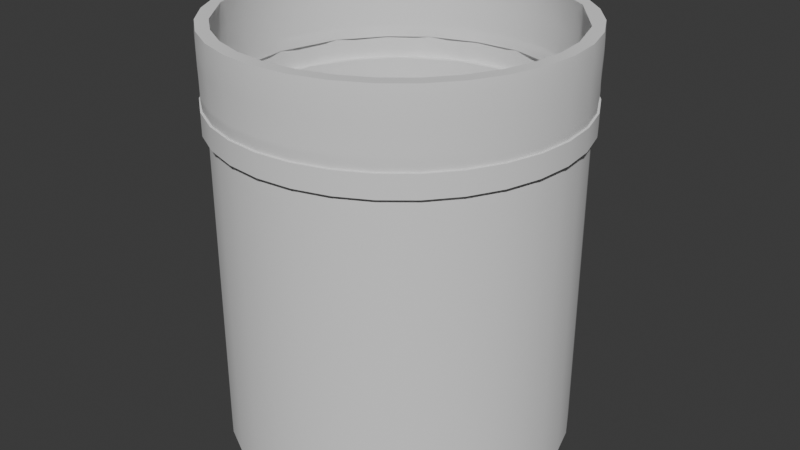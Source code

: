 # Source: HDBucket.blend  (saved by Blender 4.0.36; exported with 4.5.12 LTS)
import bpy
from mathutils import Matrix  # noqa: F401  (used for matrix-valued properties, if any)

bpy.ops.wm.read_factory_settings(use_empty=True)
scene = bpy.context.scene
scene.name = 'Scene'

# ---- collections
col_collection = bpy.data.collections.new('Collection'); scene.collection.children.link(col_collection)

# ---- node groups
ng_auto_smooth = bpy.data.node_groups.new('Auto Smooth', 'GeometryNodeTree')
_s = ng_auto_smooth.interface.new_socket(name='Geometry', in_out='OUTPUT', socket_type='NodeSocketGeometry')
_s = ng_auto_smooth.interface.new_socket(name='Geometry', in_out='INPUT', socket_type='NodeSocketGeometry')
_s = ng_auto_smooth.interface.new_socket(name='Angle', in_out='INPUT', socket_type='NodeSocketFloat')
_s.subtype = 'ANGLE'
_s.min_value = 0.0
_s.max_value = 3.142
ng_auto_smooth.is_modifier = True
_N = ng_auto_smooth.nodes; _L = ng_auto_smooth.links
n0 = _N.new('NodeGroupOutput'); n0.name = 'Group Output'; n0.location = (480, -100)
n1 = _N.new('NodeGroupInput'); n1.name = 'Group Input'; n1.location = (-420, -300)
n2 = _N.new('NodeGroupInput'); n2.name = 'Group Input.001'; n2.location = (-60, -100)
n3 = _N.new('GeometryNodeSetShadeSmooth'); n3.name = 'Set Shade Smooth'; n3.location = (120, -100)
n3.domain = 'EDGE'
n4 = _N.new('GeometryNodeSetShadeSmooth'); n4.name = 'Set Shade Smooth.001'; n4.location = (300, -100)
n5 = _N.new('GeometryNodeInputMeshEdgeAngle'); n5.name = 'Edge Angle'; n5.location = (-420, -220)
n6 = _N.new('GeometryNodeInputEdgeSmooth'); n6.name = 'Is Edge Smooth'; n6.location = (-60, -160)
n7 = _N.new('GeometryNodeInputShadeSmooth'); n7.name = 'Is Face Smooth'; n7.location = (-240, -340)
n8 = _N.new('FunctionNodeBooleanMath'); n8.name = 'Boolean Math'; n8.location = (-60, -220)
n9 = _N.new('FunctionNodeCompare'); n9.name = 'Compare'; n9.location = (-240, -180)
n9.operation = 'LESS_EQUAL'
_L.new(n5.outputs[0], n9.inputs[0])
_L.new(n4.outputs[0], n0.inputs[0])
_L.new(n1.outputs[1], n9.inputs[1])
_L.new(n9.outputs[0], n8.inputs[0])
_L.new(n7.outputs[0], n8.inputs[1])
_L.new(n2.outputs[0], n3.inputs[0])
_L.new(n6.outputs[0], n3.inputs[1])
_L.new(n3.outputs[0], n4.inputs[0])
_L.new(n8.outputs[0], n3.inputs[2])
n0.is_active_output = True

# ---- world
world_world = bpy.data.worlds.new('World'); scene.world = world_world
world_world.use_nodes = True; world_world.node_tree.nodes.clear()
_N = world_world.node_tree.nodes; _L = world_world.node_tree.links
n0 = _N.new('ShaderNodeOutputWorld'); n0.name = 'World Output'; n0.location = (300, 300)
n1 = _N.new('ShaderNodeBackground'); n1.name = 'Background'; n1.location = (10, 300)
n1.inputs[0].default_value = (0.05088, 0.05088, 0.05088, 1.0)
_L.new(n1.outputs[0], n0.inputs[0])
n0.is_active_output = True
world_world.color = (0.05088, 0.05088, 0.05088)
world_world.use_sun_shadow = False
world_world.sun_shadow_jitter_overblur = 0.0

# ---- meshes
me_cylinder_002 = bpy.data.meshes.new('Cylinder.002')
me_cylinder_002.from_pydata([(0.0, 1.0, -0.8298), (0.0, 0.9292, -0.7602), (0.0, 1.0, 1.009), (0.1951, 0.9808, -0.8298), (0.2865, 0.8881, -0.7602), (0.1951, 0.9808, 1.009), (0.3827, 0.9239, -0.8298), (0.3827, 0.9239, 1.009), (0.5556, 0.8315, -0.8298), (0.5162, 0.7726, -0.7602), (0.5556, 0.8315, 1.009), (0.7071, 0.7071, -0.8298), (0.7203, 0.5911, -0.7602), (0.7071, 0.7071, 1.009), (0.8315, 0.5556, -0.8298), (0.8315, 0.5556, 1.009), (0.9239, 0.3827, -0.8298), (0.8881, 0.2865, -0.7602), (0.9239, 0.3827, 1.009), (0.9808, 0.1951, -0.8298), (0.9808, 0.1951, 1.009), (1.0, 0.0, -0.8298), (0.9292, 0.0, -0.7602), (1.0, 0.0, 1.009), (0.9808, -0.1951, -0.8298), (0.8976, -0.2552, -0.7602), (0.9808, -0.1951, 1.009), (0.9239, -0.3827, -0.8298), (0.9239, -0.3827, 1.009), (0.8315, -0.5556, -0.8298), (0.7726, -0.5162, -0.7602), (0.8315, -0.5556, 1.009), (0.7071, -0.7071, -0.8298), (0.6046, -0.7109, -0.7602), (0.7071, -0.7071, 1.009), (0.5556, -0.8315, -0.8298), (0.5556, -0.8315, 1.009), (0.3827, -0.9239, -0.8298), (0.2865, -0.8881, -0.7602), (0.3827, -0.9239, 1.009), (0.1951, -0.9808, -0.8298), (0.1951, -0.9808, 1.009), (0.0, -1.0, -0.8298), (0.0, -0.9292, -0.7602), (0.0, -1.0, 1.009), (-0.1951, -0.9808, -0.8298), (-0.2552, -0.8976, -0.7602), (-0.1951, -0.9808, 1.009), (-0.3827, -0.9239, -0.8298), (-0.3827, -0.9239, 1.009), (-0.5556, -0.8315, -0.8298), (-0.5162, -0.7726, -0.7602), (-0.5556, -0.8315, 1.009), (-0.7071, -0.7071, -0.8298), (-0.657, -0.657, -0.7602), (-0.7071, -0.7071, 1.009), (-0.8315, -0.5556, -0.8298), (-0.7726, -0.5162, -0.7602), (-0.8315, -0.5556, 1.009), (-0.9239, -0.3827, -0.8298), (-0.8976, -0.2552, -0.7602), (-0.9239, -0.3827, 1.009), (-0.9808, -0.1951, -0.8298), (-0.9808, -0.1951, 1.009), (-1.0, 0.0, -0.8298), (-0.9292, 0.0, -0.7602), (-1.0, 0.0, 1.009), (-0.9808, 0.1951, -0.8298), (-0.8881, 0.2865, -0.7602), (-0.9808, 0.1951, 1.009), (-0.9239, 0.3827, -0.8298), (-0.9239, 0.3827, 1.009), (-0.8315, 0.5556, -0.8298), (-0.7109, 0.6046, -0.7602), (-0.8315, 0.5556, 1.009), (-0.7071, 0.7071, -0.8298), (-0.7071, 0.7071, 1.009), (-0.5556, 0.8315, -0.8298), (-0.5162, 0.7726, -0.7602), (-0.5556, 0.8315, 1.009), (-0.3827, 0.9239, -0.8298), (-0.2552, 0.8976, -0.7602), (-0.3827, 0.9239, 1.009), (-0.1951, 0.9808, -0.8298), (-0.1951, 0.9808, 1.009), (0.0, 0.9292, 1.009), (-0.6046, 0.7109, 1.009), (-0.9292, 0.0, 1.009), (-0.7203, -0.5911, 1.009), (0.0, -0.9292, 1.009), (0.5793, -0.7316, 1.009), (0.9292, 0.0, 1.009), (0.657, 0.657, 1.009), (-0.7726, 0.5162, 1.009), (-0.2865, 0.8881, 1.009), (0.2552, 0.8976, 1.009), (-0.8976, 0.2552, 1.009), (-0.8881, -0.2865, 1.009), (-0.5162, -0.7726, 1.009), (-0.2865, -0.8881, 1.009), (0.2552, -0.8976, 1.009), (0.7726, -0.5162, 1.009), (0.5162, 0.7726, 1.009), (0.7726, 0.5162, 1.009), (0.8881, -0.2865, 1.009), (0.8976, 0.2552, 1.009), (1.513e-08, 1.032, 1.009), (0.2013, 1.012, 1.009), (0.3948, 0.9532, 1.009), (0.5732, 0.8578, 1.009), (0.7295, 0.7295, 1.009), (0.8578, 0.5732, 1.009), (0.9532, 0.3948, 1.009), (1.012, 0.2013, 1.009), (1.032, 9.78e-11, 1.009), (1.012, -0.2013, 1.009), (0.9532, -0.3948, 1.009), (0.8578, -0.5732, 1.009), (0.7295, -0.7295, 1.009), (0.5732, -0.8578, 1.009), (0.3948, -0.9532, 1.009), (0.2013, -1.012, 1.009), (1.513e-08, -1.032, 1.009), (-0.2013, -1.012, 1.009), (-0.3948, -0.9532, 1.009), (-0.5732, -0.8578, 1.009), (-0.7295, -0.7295, 1.009), (-0.8578, -0.5732, 1.009), (-0.9532, -0.3948, 1.009), (-1.012, -0.2013, 1.009), (-1.032, 9.78e-11, 1.009), (-1.012, 0.2013, 1.009), (-0.9532, 0.3948, 1.009), (-0.8578, 0.5732, 1.009), (-0.7295, 0.7295, 1.009), (-0.5732, 0.8578, 1.009), (-0.2013, 1.012, 1.009), (1.513e-08, 0.9587, 1.009), (1.513e-08, -0.9587, 1.009), (-0.187, 0.9402, 1.009), (-0.3669, 0.8857, 1.009), (0.187, 0.9402, 1.009), (-0.9587, 9.78e-11, 1.009), (-0.9402, 0.187, 1.009), (-0.9402, -0.187, 1.009), (-0.8857, -0.3669, 1.009), (-0.187, -0.9402, 1.009), (0.187, -0.9402, 1.009), (0.5326, -0.7971, 1.009), (0.3669, -0.8857, 1.009), (0.9587, 9.78e-11, 1.009), (0.9402, -0.187, 1.009), (0.9402, 0.187, 1.009), (0.7971, 0.5326, 1.009), (0.8857, 0.3669, 1.009), (-0.7971, 0.5326, 1.009), (-0.8857, 0.3669, 1.009), (-0.3669, -0.8857, 1.009), (0.3669, 0.8857, 1.009), (-0.3948, 0.9532, 1.009), (0.7971, -0.5326, 1.009), (0.8857, -0.3669, 1.009), (-0.6779, 0.6779, 1.009), (-0.5326, 0.7971, 1.009), (-0.6779, -0.6779, 1.009), (-0.7971, -0.5326, 1.009), (-0.5326, -0.7971, 1.009), (0.6779, -0.6779, 1.009), (0.6779, 0.6779, 1.009), (0.5326, 0.7971, 1.009), (1.513e-08, 1.032, 1.137), (0.2013, 1.012, 1.137), (0.3948, 0.9532, 1.137), (0.5732, 0.8578, 1.137), (0.7295, 0.7295, 1.137), (0.8578, 0.5732, 1.137), (0.9532, 0.3948, 1.137), (1.012, 0.2013, 1.137), (1.032, 9.78e-11, 1.137), (1.012, -0.2013, 1.137), (0.9532, -0.3948, 1.137), (0.8578, -0.5732, 1.137), (0.7295, -0.7295, 1.137), (0.5732, -0.8578, 1.137), (0.3948, -0.9532, 1.137), (0.2013, -1.012, 1.137), (1.513e-08, -1.032, 1.137), (-0.2013, -1.012, 1.137), (-0.3948, -0.9532, 1.137), (-0.5732, -0.8578, 1.137), (-0.7295, -0.7295, 1.137), (-0.8578, -0.5732, 1.137), (-0.9532, -0.3948, 1.137), (-1.012, -0.2013, 1.137), (-1.032, 9.78e-11, 1.137), (-1.012, 0.2013, 1.137), (-0.9532, 0.3948, 1.137), (-0.8578, 0.5732, 1.137), (-0.7295, 0.7295, 1.137), (-0.5732, 0.8578, 1.137), (-0.2013, 1.012, 1.137), (1.513e-08, 0.9587, 1.137), (1.513e-08, -0.9587, 1.137), (-0.187, 0.9402, 1.137), (-0.3669, 0.8857, 1.137), (0.187, 0.9402, 1.137), (-0.9587, 9.78e-11, 1.137), (-0.9402, 0.187, 1.137), (-0.9402, -0.187, 1.137), (-0.8857, -0.3669, 1.137), (-0.187, -0.9402, 1.137), (0.187, -0.9402, 1.137), (0.5326, -0.7971, 1.137), (0.3669, -0.8857, 1.137), (0.9587, 9.78e-11, 1.137), (0.9402, -0.187, 1.137), (0.9402, 0.187, 1.137), (0.7971, 0.5326, 1.137), (0.8857, 0.3669, 1.137), (-0.7971, 0.5326, 1.137), (-0.8857, 0.3669, 1.137), (-0.3669, -0.8857, 1.137), (0.3669, 0.8857, 1.137), (-0.3948, 0.9532, 1.137), (0.7971, -0.5326, 1.137), (0.8857, -0.3669, 1.137), (-0.6779, 0.6779, 1.137), (-0.5326, 0.7971, 1.137), (-0.6779, -0.6779, 1.137), (-0.7971, -0.5326, 1.137), (-0.5326, -0.7971, 1.137), (0.6779, -0.6779, 1.137), (0.6779, 0.6779, 1.137), (0.5326, 0.7971, 1.137), (1.513e-08, 1.032, 1.137), (0.2013, 1.012, 1.137), (0.3948, 0.9532, 1.137), (0.5732, 0.8578, 1.137), (0.7295, 0.7295, 1.137), (0.8578, 0.5732, 1.137), (0.9532, 0.3948, 1.137), (1.012, 0.2013, 1.137), (1.032, 9.78e-11, 1.137), (1.012, -0.2013, 1.137), (0.9532, -0.3948, 1.137), (0.8578, -0.5732, 1.137), (0.7295, -0.7295, 1.137), (0.5732, -0.8578, 1.137), (0.3948, -0.9532, 1.137), (0.2013, -1.012, 1.137), (1.513e-08, -1.032, 1.137), (-0.2013, -1.012, 1.137), (-0.3948, -0.9532, 1.137), (-0.5732, -0.8578, 1.137), (-0.7295, -0.7295, 1.137), (-0.8578, -0.5732, 1.137), (-0.9532, -0.3948, 1.137), (-1.012, -0.2013, 1.137), (-1.032, 9.78e-11, 1.137), (-1.012, 0.2013, 1.137), (-0.9532, 0.3948, 1.137), (-0.8578, 0.5732, 1.137), (-0.7295, 0.7295, 1.137), (-0.5732, 0.8578, 1.137), (-0.2013, 1.012, 1.137), (1.513e-08, 0.9587, 1.137), (1.513e-08, -0.9587, 1.137), (-0.187, 0.9402, 1.137), (-0.3669, 0.8857, 1.137), (0.187, 0.9402, 1.137), (-0.9587, 9.78e-11, 1.137), (-0.9402, 0.187, 1.137), (-0.9402, -0.187, 1.137), (-0.8857, -0.3669, 1.137), (-0.187, -0.9402, 1.137), (0.187, -0.9402, 1.137), (0.5326, -0.7971, 1.137), (0.3669, -0.8857, 1.137), (0.9587, 9.78e-11, 1.137), (0.9402, -0.187, 1.137), (0.9402, 0.187, 1.137), (0.7971, 0.5326, 1.137), (0.8857, 0.3669, 1.137), (-0.7971, 0.5326, 1.137), (-0.8857, 0.3669, 1.137), (-0.3669, -0.8857, 1.137), (0.3669, 0.8857, 1.137), (-0.3948, 0.9532, 1.137), (0.7971, -0.5326, 1.137), (0.8857, -0.3669, 1.137), (-0.6779, 0.6779, 1.137), (-0.5326, 0.7971, 1.137), (-0.6779, -0.6779, 1.137), (-0.7971, -0.5326, 1.137), (-0.5326, -0.7971, 1.137), (0.6779, -0.6779, 1.137), (0.6779, 0.6779, 1.137), (0.5326, 0.7971, 1.137), (9.649e-09, 1.02, 1.137), (0.199, 1.001, 1.137), (0.3904, 0.9426, 1.137), (0.5668, 0.8483, 1.137), (0.7214, 0.7214, 1.137), (0.8483, 0.5668, 1.137), (0.9426, 0.3904, 1.137), (1.001, 0.199, 1.137), (1.02, 1.911e-10, 1.137), (1.001, -0.199, 1.137), (0.9426, -0.3904, 1.137), (0.8483, -0.5668, 1.137), (0.7214, -0.7214, 1.137), (0.5668, -0.8483, 1.137), (0.3904, -0.9426, 1.137), (0.199, -1.001, 1.137), (9.649e-09, -1.02, 1.137), (-0.199, -1.001, 1.137), (-0.3904, -0.9426, 1.137), (-0.5668, -0.8483, 1.137), (-0.7214, -0.7214, 1.137), (-0.8483, -0.5668, 1.137), (-0.9426, -0.3904, 1.137), (-1.001, -0.199, 1.137), (-1.02, 1.911e-10, 1.137), (-1.001, 0.199, 1.137), (-0.9426, 0.3904, 1.137), (-0.8483, 0.5668, 1.137), (-0.7214, 0.7214, 1.137), (-0.5668, 0.8483, 1.137), (-0.199, 1.001, 1.137), (0.07669, 0.949, 1.137), (-0.07669, -0.949, 1.137), (-0.1849, 0.9298, 1.137), (-0.949, 0.07669, 1.137), (-0.9298, -0.1849, 1.137), (0.2923, -0.9061, 1.137), (0.949, -0.07669, 1.137), (0.9061, 0.2923, 1.137), (-0.8474, 0.434, 1.137), (-0.3904, 0.9426, 1.137), (0.8474, -0.434, 1.137), (-0.6703, 0.6703, 1.137), (-0.4635, 0.8317, 1.137), (-0.6703, -0.6703, 1.137), (-0.8317, -0.4635, 1.137), (-0.434, -0.8474, 1.137), (0.6168, -0.7253, 1.137), (0.7253, 0.6168, 1.137), (0.434, 0.8474, 1.137), (0.2144, 1.002, 1.192), (0.5815, 0.8437, 1.192), (0.7349, 0.7141, 1.192), (0.9522, 0.3785, 1.192), (1.025, -0.01475, 1.192), (0.941, -0.4057, 1.192), (0.7141, -0.7349, 1.192), (0.3785, -0.9522, 1.192), (-0.01475, -1.025, 1.192), (-0.4057, -0.941, 1.192), (-0.7349, -0.7141, 1.192), (-0.9522, -0.3785, 1.192), (-1.025, 0.01475, 1.192), (-0.941, 0.4057, 1.192), (-0.7141, 0.7349, 1.192), (-0.01371, 0.952, 1.192), (-0.8743, -0.377, 1.192), (0.1992, -0.9311, 1.192), (0.5403, -0.784, 1.192), (0.952, 0.01371, 1.192), (0.8743, 0.377, 1.192), (-0.7992, 0.5175, 1.192), (-0.3517, -0.8848, 1.192), (0.3517, 0.8848, 1.192), (-0.3785, 0.9522, 1.192), (0.8848, -0.3517, 1.192), (-0.6829, 0.6635, 1.192), (-0.5403, 0.784, 1.192), (-0.784, -0.5403, 1.192), (0.6635, 0.6829, 1.192), (0.01475, 1.025, 1.192), (0.4057, 0.941, 1.192), (0.8601, 0.557, 1.192), (1.008, 0.1854, 1.192), (1.002, -0.2144, 1.192), (0.8437, -0.5815, 1.192), (0.557, -0.8601, 1.192), (0.1854, -1.008, 1.192), (-0.2144, -1.002, 1.192), (-0.5815, -0.8437, 1.192), (-0.8601, -0.557, 1.192), (-1.008, -0.1854, 1.192), (-1.002, 0.2144, 1.192), (-0.8437, 0.5815, 1.192), (-0.557, 0.8601, 1.192), (-0.1854, 1.008, 1.192), (0.01371, -0.952, 1.192), (-0.1992, 0.9311, 1.192), (-0.377, 0.8743, 1.192), (0.1723, 0.9364, 1.192), (-0.952, -0.01371, 1.192), (-0.9364, 0.1723, 1.192), (-0.9311, -0.1992, 1.192), (-0.1723, -0.9364, 1.192), (0.377, -0.8743, 1.192), (0.9364, -0.1723, 1.192), (0.9311, 0.1992, 1.192), (0.784, 0.5403, 1.192), (-0.8848, 0.3517, 1.192), (0.7992, -0.5175, 1.192), (-0.6635, -0.6829, 1.192), (-0.5175, -0.7992, 1.192), (0.6829, -0.6635, 1.192), (0.5175, 0.7992, 1.192), (0.1868, 1.008, 1.215), (0.5583, 0.8597, 1.215), (0.8448, 0.5806, 1.215), (1.003, 0.2131, 1.215), (1.008, -0.1868, 1.215), (0.8597, -0.5583, 1.215), (0.5806, -0.8448, 1.215), (0.2131, -1.003, 1.215), (0.01342, -1.025, 1.215), (-0.3798, -0.9521, 1.215), (-0.7153, -0.7343, 1.215), (-0.9418, -0.4046, 1.215), (-1.025, -0.01342, 1.215), (-0.9521, 0.3798, 1.215), (-0.7343, 0.7153, 1.215), (-0.2131, 1.003, 1.215), (0.01247, 0.9524, 1.215), (0.198, 0.9317, 1.215), (-0.198, -0.9317, 1.215), (0.3529, -0.8847, 1.215), (0.9365, 0.1736, 1.215), (0.7988, 0.5188, 1.215), (-0.8751, 0.376, 1.215), (0.785, -0.5395, 1.215), (0.8751, -0.376, 1.215), (-0.6646, 0.6823, 1.215), (-0.5188, 0.7988, 1.215), (-0.7988, -0.5188, 1.215), (-0.5395, -0.785, 1.215), (0.6823, 0.6646, 1.215), (-0.01342, 1.025, 1.215), (0.3798, 0.9521, 1.215), (0.7153, 0.7343, 1.215), (0.9418, 0.4046, 1.215), (1.025, 0.01342, 1.215), (0.9521, -0.3798, 1.215), (0.7343, -0.7153, 1.215), (0.4046, -0.9418, 1.215), (-0.1868, -1.008, 1.215), (-0.5583, -0.8597, 1.215), (-0.8448, -0.5806, 1.215), (-1.003, -0.2131, 1.215), (-1.008, 0.1868, 1.215), (-0.8597, 0.5583, 1.215), (-0.5806, 0.8448, 1.215), (-0.01247, -0.9524, 1.215), (-0.1736, 0.9365, 1.215), (-0.3529, 0.8847, 1.215), (-0.9524, 0.01247, 1.215), (-0.9317, 0.198, 1.215), (-0.9365, -0.1736, 1.215), (-0.8847, -0.3529, 1.215), (0.1736, -0.9365, 1.215), (0.5188, -0.7988, 1.215), (0.9524, -0.01247, 1.215), (0.9317, -0.198, 1.215), (0.8847, 0.3529, 1.215), (-0.785, 0.5395, 1.215), (-0.376, -0.8751, 1.215), (0.376, 0.8751, 1.215), (-0.4046, 0.9418, 1.215), (-0.6823, -0.6646, 1.215), (0.6646, -0.6823, 1.215), (0.5395, 0.785, 1.215), (0.4083, 0.9414, 1.372), (0.7375, 0.7136, 1.372), (0.9544, 0.377, 1.372), (1.026, -0.0169, 1.372), (0.9414, -0.4083, 1.372), (0.8437, -0.5841, 1.372), (0.556, -0.8625, 1.372), (0.1836, -1.01, 1.372), (-0.2167, -1.003, 1.372), (-0.5841, -0.8437, 1.372), (-0.8625, -0.556, 1.372), (-1.01, -0.1836, 1.372), (-1.003, 0.2167, 1.372), (-0.8437, 0.5841, 1.372), (-0.7136, 0.7375, 1.372), (-0.1836, 1.01, 1.372), (-0.0157, 0.9534, 1.372), (0.1706, 0.9381, 1.372), (-0.9381, 0.1706, 1.372), (-0.1706, -0.9381, 1.372), (0.3793, -0.8748, 1.372), (0.9381, -0.1706, 1.372), (0.932, 0.2014, 1.372), (-0.3503, -0.8868, 1.372), (0.3503, 0.8868, 1.372), (0.8868, -0.3503, 1.372), (-0.6852, 0.663, 1.372), (-0.5427, 0.784, 1.372), (-0.784, -0.5427, 1.372), (0.663, 0.6852, 1.372), (0.0169, 1.026, 1.372), (0.2167, 1.003, 1.372), (0.5841, 0.8437, 1.372), (0.8625, 0.556, 1.372), (1.01, 0.1836, 1.372), (1.003, -0.2167, 1.372), (0.7136, -0.7375, 1.372), (0.377, -0.9544, 1.372), (-0.0169, -1.026, 1.372), (-0.4083, -0.9414, 1.372), (-0.7375, -0.7136, 1.372), (-0.9544, -0.377, 1.372), (-1.026, 0.0169, 1.372), (-0.9414, 0.4083, 1.372), (-0.556, 0.8625, 1.372), (0.0157, -0.9534, 1.372), (-0.2014, 0.932, 1.372), (-0.3793, 0.8748, 1.372), (-0.9534, -0.0157, 1.372), (-0.932, -0.2014, 1.372), (-0.8748, -0.3793, 1.372), (0.2014, -0.932, 1.372), (0.5427, -0.784, 1.372), (0.9534, 0.0157, 1.372), (0.784, 0.5427, 1.372), (0.8748, 0.3793, 1.372), (-0.8014, 0.5166, 1.372), (-0.8868, 0.3503, 1.372), (-0.377, 0.9544, 1.372), (0.8014, -0.5166, 1.372), (-0.663, -0.6852, 1.372), (-0.5166, -0.8014, 1.372), (0.6852, -0.663, 1.372), (0.5166, 0.8014, 1.372), (0.1879, 1.01, 1.493), (0.5601, 0.8612, 1.493), (0.8471, 0.5813, 1.493), (0.9442, 0.4049, 1.493), (1.027, 0.01271, 1.493), (0.9539, -0.3814, 1.493), (0.7354, -0.7174, 1.493), (0.4049, -0.9442, 1.493), (0.01271, -1.027, 1.493), (-0.3814, -0.9539, 1.493), (-0.7174, -0.7354, 1.493), (-0.9442, -0.4049, 1.493), (-1.027, -0.01271, 1.493), (-0.9539, 0.3814, 1.493), (-0.7354, 0.7174, 1.493), (0.01181, 0.9545, 1.493), (-0.8864, -0.3544, 1.493), (0.1746, -0.9385, 1.493), (0.5205, -0.8002, 1.493), (0.9385, 0.1746, 1.493), (0.8864, 0.3544, 1.493), (-0.7871, 0.5401, 1.493), (-0.3762, -0.8773, 1.493), (0.3762, 0.8773, 1.493), (-0.4049, 0.9442, 1.493), (0.8773, -0.3762, 1.493), (-0.6666, 0.6833, 1.493), (-0.5205, 0.8002, 1.493), (-0.6833, -0.6666, 1.493), (0.6833, 0.6666, 1.493), (-0.01271, 1.027, 1.493), (0.3814, 0.9539, 1.493), (0.7174, 0.7354, 1.493), (1.005, 0.2129, 1.493), (1.01, -0.1879, 1.493), (0.8612, -0.5601, 1.493), (0.5813, -0.8471, 1.493), (0.2129, -1.005, 1.493), (-0.1879, -1.01, 1.493), (-0.5601, -0.8612, 1.493), (-0.8471, -0.5813, 1.493), (-1.005, -0.2129, 1.493), (-1.01, 0.1879, 1.493), (-0.8612, 0.5601, 1.493), (-0.5813, 0.8471, 1.493), (-0.2129, 1.005, 1.493), (-0.01181, -0.9545, 1.493), (-0.1746, 0.9385, 1.493), (-0.3544, 0.8864, 1.493), (0.1978, 0.9339, 1.493), (-0.9545, 0.01181, 1.493), (-0.9339, 0.1978, 1.493), (-0.9385, -0.1746, 1.493), (-0.1978, -0.9339, 1.493), (0.3544, -0.8864, 1.493), (0.9545, -0.01181, 1.493), (0.9339, -0.1978, 1.493), (0.8002, 0.5205, 1.493), (-0.8773, 0.3762, 1.493), (0.7871, -0.5401, 1.493), (-0.8002, -0.5205, 1.493), (-0.5401, -0.7871, 1.493), (0.6666, -0.6833, 1.493), (0.5401, 0.7871, 1.493), (6.208e-09, 1.024, 1.551), (0.1997, 1.004, 1.551), (0.3917, 0.9456, 1.551), (0.5686, 0.851, 1.551), (0.7237, 0.7237, 1.551), (0.851, 0.5686, 1.551), (0.9456, 0.3917, 1.551), (1.004, 0.1997, 1.551), (1.024, 5.528e-11, 1.551), (1.004, -0.1997, 1.551), (0.9456, -0.3917, 1.551), (0.851, -0.5686, 1.551), (0.7237, -0.7237, 1.551), (0.5686, -0.851, 1.551), (0.3917, -0.9456, 1.551), (0.1997, -1.004, 1.551), (6.208e-09, -1.024, 1.551), (-0.1997, -1.004, 1.551), (-0.3917, -0.9456, 1.551), (-0.5686, -0.851, 1.551), (-0.7237, -0.7237, 1.551), (-0.851, -0.5686, 1.551), (-0.9456, -0.3917, 1.551), (-1.004, -0.1997, 1.551), (-1.024, 5.528e-11, 1.551), (-1.004, 0.1997, 1.551), (-0.9456, 0.3917, 1.551), (-0.851, 0.5686, 1.551), (-0.7237, 0.7237, 1.551), (-0.5686, 0.851, 1.551), (-0.1997, 1.004, 1.551), (0.1103, 0.9487, 1.551), (6.208e-09, -0.951, 1.551), (-0.1855, 0.9327, 1.551), (-0.3639, 0.8786, 1.551), (-0.951, 5.528e-11, 1.551), (-0.9327, 0.1855, 1.551), (-0.9327, -0.1855, 1.551), (-0.1855, -0.9327, 1.551), (0.1855, -0.9327, 1.551), (0.5284, -0.7907, 1.551), (0.3639, -0.8786, 1.551), (0.951, 5.528e-11, 1.551), (0.9327, -0.1855, 1.551), (0.9327, 0.1855, 1.551), (0.8501, 0.4354, 1.551), (-0.8343, 0.465, 1.551), (-0.3639, -0.8786, 1.551), (0.3639, 0.8786, 1.551), (-0.3917, 0.9456, 1.551), (0.7907, -0.5284, 1.551), (0.8786, -0.3639, 1.551), (-0.6725, 0.6725, 1.551), (-0.5284, 0.7907, 1.551), (-0.6725, -0.6725, 1.551), (-0.8501, -0.4354, 1.551), (-0.5284, -0.7907, 1.551), (0.6725, -0.6725, 1.551), (0.6188, 0.7276, 1.551)], [], [(73, 86, 93), (99, 157, 146), (100, 147, 149), (204, 267, 268), (192, 255, 256), (218, 280, 282), (201, 269, 265), (194, 257, 258), (206, 271, 270), (196, 259, 260), (208, 270, 272), (198, 261, 262), (209, 272, 273), (223, 263, 287), (202, 274, 266), (219, 290, 283), (211, 266, 275), (226, 291, 290), (212, 277, 276), (171, 234, 235), (227, 268, 291), (214, 279, 278), (173, 236, 237), (228, 293, 292), (216, 278, 280), (175, 238, 239), (230, 292, 294), (217, 282, 281), (177, 240, 241), (229, 273, 293), (220, 283, 284), (179, 242, 243), (231, 276, 295), (210, 285, 274), (181, 244, 245), (224, 295, 288), (205, 286, 269), (183, 246, 247), (213, 275, 277), (200, 287, 264), (185, 248, 249), (233, 296, 297), (172, 235, 236), (187, 250, 251), (232, 281, 296), (174, 237, 238), (189, 252, 253), (207, 284, 271), (176, 239, 240), (191, 254, 255), (215, 289, 279), (178, 241, 242), (193, 256, 257), (222, 297, 286), (180, 243, 244), (195, 258, 259), (221, 294, 285), (225, 288, 289), (197, 260, 261), (182, 245, 246), (199, 262, 263), (184, 247, 248), (170, 264, 234), (186, 249, 250), (188, 251, 252), (190, 253, 254), (203, 265, 267), (268, 341, 291), (279, 335, 278), (276, 345, 295), (275, 334, 277), (281, 346, 296), (271, 332, 270), (589, 635, 555), (556, 659, 600), (560, 649, 597), (569, 662, 603), (561, 650, 598), (6, 3, 5, 7), (8, 6, 7, 10), (11, 8, 10, 13), (14, 11, 13, 15), (16, 14, 15, 18), (19, 16, 18, 20), (21, 19, 20, 23), (24, 21, 23, 26), (27, 24, 26, 28), (29, 27, 28, 31), (32, 29, 31, 34), (35, 32, 34, 36), (37, 35, 36, 39), (40, 37, 39, 41), (42, 40, 41, 44), (45, 42, 44, 47), (48, 45, 47, 49), (50, 48, 49, 52), (53, 50, 52, 55), (56, 53, 55, 58), (59, 56, 58, 61), (62, 59, 61, 63), (64, 62, 63, 66), (67, 64, 66, 69), (70, 67, 69, 71), (72, 70, 71, 74), (75, 72, 74, 76), (77, 75, 76, 79), (80, 77, 79, 82), (109, 110, 13, 10), (104, 161, 151), (83, 80, 82, 84), (0, 83, 84, 2), (59, 62, 64, 67, 70, 72, 75, 77, 80, 83, 0, 3, 6, 8, 11, 14, 16, 19, 21, 24, 27, 29, 32, 35, 37, 40, 42, 45, 48, 50, 53, 56), (95, 85, 1, 4), (102, 95, 4, 9), (92, 102, 9, 12), (103, 12, 17, 105), (12, 103, 92), (105, 17, 22, 91), (91, 22, 25, 104), (104, 25, 30, 101), (101, 30, 33, 90), (90, 33, 38, 100), (100, 38, 43, 89), (89, 43, 46, 99), (99, 46, 51, 98), (98, 51, 54, 88), (97, 88, 57, 60), (54, 57, 88), (87, 97, 60, 65), (96, 87, 65, 68), (93, 96, 68, 73), (94, 86, 78, 81), (73, 78, 86), (85, 94, 81, 1), (25, 22, 17, 12, 9, 4, 1, 81, 78, 73, 68, 65, 60, 57, 54, 51, 46, 43, 38, 33, 30), (188, 124, 123, 187), (186, 122, 121, 185), (135, 159, 82, 79), (107, 5, 2, 106), (124, 49, 47, 123), (149, 148, 90, 100), (158, 95, 102, 169), (132, 133, 74, 71), (121, 41, 39, 120), (112, 18, 15, 111), (150, 91, 104, 151), (126, 55, 52, 125), (108, 109, 10, 7), (150, 152, 105, 91), (134, 135, 79, 76), (123, 47, 44, 122), (153, 103, 105, 154), (113, 114, 23, 20), (156, 96, 93, 155), (166, 157, 99, 98), (110, 111, 15, 13), (127, 128, 61, 58), (125, 52, 49, 124), (136, 106, 2, 84), (95, 158, 141), (116, 28, 26, 115), (105, 152, 154), (155, 93, 86, 162), (112, 113, 20, 18), (86, 163, 162), (161, 104, 101, 160), (163, 86, 94, 140), (129, 130, 66, 63), (126, 127, 58, 55), (88, 165, 164), (159, 136, 84, 82), (139, 94, 85, 137), (166, 98, 88, 164), (118, 34, 31, 117), (165, 88, 97, 145), (94, 139, 140), (114, 115, 26, 23), (137, 85, 95, 141), (131, 132, 71, 69), (142, 87, 96, 143), (129, 63, 61, 128), (90, 148, 167), (144, 97, 87, 142), (160, 101, 90, 167), (117, 31, 28, 116), (120, 39, 36, 119), (107, 108, 7, 5), (169, 102, 92, 168), (168, 92, 103, 153), (97, 144, 145), (134, 76, 74, 133), (122, 44, 41, 121), (146, 138, 89, 99), (131, 69, 66, 130), (119, 36, 34, 118), (147, 100, 89, 138), (190, 126, 125, 189), (96, 156, 143), (204, 203, 267), (192, 191, 255), (203, 139, 137, 201), (192, 128, 127, 191), (204, 140, 139, 203), (218, 154, 152, 216), (201, 137, 141, 205), (194, 130, 129, 193), (206, 142, 143, 207), (196, 132, 131, 195), (208, 144, 142, 206), (198, 134, 133, 197), (209, 145, 144, 208), (223, 159, 135, 199), (202, 138, 146, 210), (219, 155, 162, 226), (211, 147, 138, 202), (226, 162, 163, 227), (212, 148, 149, 213), (171, 107, 106, 170), (227, 163, 140, 204), (214, 150, 151, 215), (173, 109, 108, 172), (228, 164, 165, 229), (216, 152, 150, 214), (175, 111, 110, 174), (230, 166, 164, 228), (217, 153, 154, 218), (177, 113, 112, 176), (229, 165, 145, 209), (220, 156, 155, 219), (179, 115, 114, 178), (231, 167, 148, 212), (210, 146, 157, 221), (181, 117, 116, 180), (224, 160, 167, 231), (205, 141, 158, 222), (183, 119, 118, 182), (213, 149, 147, 211), (200, 136, 159, 223), (185, 121, 120, 184), (233, 169, 168, 232), (172, 108, 107, 171), (187, 123, 122, 186), (232, 168, 153, 217), (174, 110, 109, 173), (189, 125, 124, 188), (207, 143, 156, 220), (176, 112, 111, 175), (191, 127, 126, 190), (215, 151, 161, 225), (178, 114, 113, 177), (193, 129, 128, 192), (222, 158, 169, 233), (180, 116, 115, 179), (195, 131, 130, 194), (221, 157, 166, 230), (225, 161, 160, 224), (197, 133, 132, 196), (182, 118, 117, 181), (199, 135, 134, 198), (184, 120, 119, 183), (170, 106, 136, 200), (332, 333, 272, 270), (324, 260, 259, 323), (365, 334, 330, 394), (218, 216, 280), (201, 205, 269), (194, 193, 257), (206, 207, 271), (196, 195, 259), (208, 206, 270), (198, 197, 261), (209, 208, 272), (223, 199, 263), (202, 210, 274), (219, 226, 290), (211, 202, 266), (226, 227, 291), (212, 213, 277), (171, 170, 234), (227, 204, 268), (214, 215, 279), (173, 172, 236), (228, 229, 293), (216, 214, 278), (175, 174, 238), (230, 228, 292), (217, 218, 282), (177, 176, 240), (229, 209, 273), (220, 219, 283), (179, 178, 242), (231, 212, 276), (210, 221, 285), (181, 180, 244), (224, 231, 295), (205, 222, 286), (183, 182, 246), (213, 211, 275), (200, 223, 287), (185, 184, 248), (233, 232, 296), (172, 171, 235), (187, 186, 250), (232, 217, 281), (174, 173, 237), (189, 188, 252), (207, 220, 284), (176, 175, 239), (191, 190, 254), (215, 225, 289), (178, 177, 241), (193, 192, 256), (222, 233, 297), (180, 179, 243), (195, 194, 258), (221, 230, 294), (225, 224, 288), (197, 196, 260), (182, 181, 245), (199, 198, 262), (184, 183, 247), (170, 200, 264), (186, 185, 249), (188, 187, 251), (190, 189, 253), (203, 201, 265), (369, 337, 340, 374), (326, 262, 261, 325), (333, 343, 273, 272), (327, 338, 287, 263), (337, 283, 290, 340), (266, 274, 330), (334, 275, 266, 330), (340, 290, 291, 341), (345, 276, 277, 334), (298, 299, 235, 234), (301, 237, 236, 300), (342, 292, 293, 343), (335, 336, 280, 278), (302, 303, 239, 238), (344, 294, 292, 342), (336, 346, 281, 282), (305, 241, 240, 304), (307, 243, 242, 306), (293, 273, 343), (284, 283, 337), (330, 274, 285, 344), (309, 245, 244, 308), (339, 288, 295, 345), (329, 269, 286, 347), (311, 247, 246, 310), (328, 264, 287, 338), (312, 313, 249, 248), (347, 297, 296, 346), (300, 236, 235, 299), (314, 315, 251, 250), (301, 302, 238, 237), (316, 317, 253, 252), (332, 271, 284, 337), (304, 240, 239, 303), (318, 319, 255, 254), (335, 279, 289, 339), (305, 306, 242, 241), (321, 257, 256, 320), (307, 308, 244, 243), (286, 297, 347), (322, 323, 259, 258), (325, 261, 260, 324), (285, 294, 344), (289, 288, 339), (310, 246, 245, 309), (326, 327, 263, 262), (312, 248, 247, 311), (298, 234, 264, 328), (314, 250, 249, 313), (316, 252, 251, 315), (317, 318, 254, 253), (331, 267, 265, 329), (319, 320, 256, 255), (341, 268, 267, 331), (322, 258, 257, 321), (282, 280, 336), (265, 269, 329), (374, 340, 341, 375), (366, 345, 334, 402), (348, 299, 298, 378), (349, 301, 300, 379), (341, 396, 375), (335, 403, 367), (408, 342, 343, 376), (404, 336, 335, 367), (380, 303, 302, 350), (409, 344, 342, 408), (405, 346, 336, 368), (381, 305, 304, 351), (382, 307, 306, 352), (343, 364, 376), (337, 369, 406), (401, 330, 344, 370), (345, 366, 410), (383, 309, 308, 353), (407, 339, 345, 410), (397, 329, 347, 371), (384, 311, 310, 354), (393, 328, 338, 372), (334, 365, 402), (385, 313, 312, 355), (411, 347, 346, 377), (379, 300, 299, 348), (386, 315, 314, 356), (350, 302, 301, 349), (346, 405, 377), (387, 317, 316, 357), (399, 332, 337, 406), (351, 304, 303, 380), (388, 319, 318, 358), (403, 335, 339, 373), (352, 306, 305, 381), (389, 321, 320, 359), (353, 308, 307, 382), (347, 411, 371), (390, 323, 322, 360), (391, 325, 324, 361), (344, 409, 370), (339, 407, 373), (354, 310, 309, 383), (392, 327, 326, 362), (355, 312, 311, 384), (378, 298, 328, 393), (356, 314, 313, 385), (357, 316, 315, 386), (358, 318, 317, 387), (395, 331, 329, 363), (359, 320, 319, 388), (396, 341, 331, 395), (360, 322, 321, 389), (336, 404, 368), (329, 397, 363), (361, 324, 323, 390), (332, 399, 398), (400, 333, 332, 398), (362, 326, 325, 391), (364, 343, 333, 400), (372, 338, 327, 392), (430, 401, 370, 470), (330, 401, 394), (474, 410, 366, 465), (417, 383, 353, 447), (435, 407, 410, 474), (429, 397, 371, 471), (418, 384, 354, 448), (431, 402, 365, 464), (427, 393, 372, 472), (419, 385, 355, 449), (475, 411, 377, 441), (443, 379, 348, 412), (450, 386, 356, 420), (441, 377, 405, 433), (444, 350, 349, 413), (451, 387, 357, 421), (461, 399, 406, 434), (445, 351, 380, 414), (452, 388, 358, 422), (467, 403, 373, 436), (446, 352, 381, 415), (453, 389, 359, 423), (471, 371, 411, 475), (447, 353, 382, 416), (454, 390, 360, 424), (470, 370, 409, 440), (436, 373, 407, 435), (455, 391, 361, 425), (448, 354, 383, 417), (456, 392, 362, 426), (449, 355, 384, 418), (442, 378, 393, 427), (420, 356, 385, 419), (421, 357, 386, 450), (422, 358, 387, 451), (458, 395, 363, 428), (423, 359, 388, 452), (459, 396, 395, 458), (468, 368, 404, 432), (428, 363, 397, 429), (424, 360, 389, 453), (460, 398, 399, 461), (425, 361, 390, 454), (462, 400, 398, 460), (426, 362, 391, 455), (463, 364, 400, 462), (472, 372, 392, 456), (457, 394, 401, 430), (469, 369, 374, 437), (464, 365, 394, 457), (437, 374, 375, 438), (465, 366, 402, 431), (412, 348, 378, 442), (438, 375, 396, 459), (466, 367, 403, 467), (413, 349, 379, 443), (473, 408, 376, 439), (432, 404, 367, 466), (414, 380, 350, 444), (440, 409, 408, 473), (433, 405, 368, 468), (415, 381, 351, 445), (439, 376, 364, 463), (434, 406, 369, 469), (416, 382, 352, 446), (479, 446, 415, 510), (497, 467, 436, 501), (487, 453, 423, 517), (500, 471, 475, 539), (480, 447, 416, 511), (488, 454, 424, 518), (499, 470, 440, 537), (501, 436, 435, 535), (489, 455, 425, 519), (512, 448, 417, 481), (520, 456, 426, 490), (513, 449, 418, 482), (506, 442, 427, 491), (514, 420, 419, 483), (515, 421, 450, 484), (516, 422, 451, 485), (522, 458, 428, 492), (517, 423, 452, 486), (523, 459, 458, 522), (531, 468, 432, 498), (492, 428, 429, 493), (518, 424, 453, 487), (524, 460, 461, 494), (519, 425, 454, 488), (525, 462, 460, 524), (490, 426, 455, 489), (526, 463, 462, 525), (534, 472, 456, 520), (521, 457, 430, 495), (532, 469, 437, 502), (527, 464, 457, 521), (502, 437, 438, 503), (528, 465, 431, 496), (507, 412, 442, 506), (503, 438, 459, 523), (529, 466, 467, 497), (508, 413, 443, 476), (536, 473, 439, 504), (498, 432, 466, 529), (509, 414, 444, 477), (537, 440, 473, 536), (530, 433, 468, 531), (510, 415, 445, 478), (504, 439, 463, 526), (533, 434, 469, 532), (511, 416, 446, 479), (538, 474, 465, 528), (495, 430, 470, 499), (481, 417, 447, 480), (535, 435, 474, 538), (493, 429, 471, 500), (482, 418, 448, 512), (496, 431, 464, 527), (491, 427, 472, 534), (483, 419, 449, 513), (539, 475, 441, 505), (476, 443, 412, 507), (484, 450, 420, 514), (505, 441, 433, 530), (477, 444, 413, 508), (485, 451, 421, 515), (494, 461, 434, 533), (478, 445, 414, 509), (486, 452, 422, 516), (550, 516, 485, 579), (549, 515, 484, 578), (587, 522, 492, 555), (551, 517, 486, 580), (588, 523, 522, 587), (560, 531, 498, 559), (555, 492, 493, 589), (552, 518, 487, 581), (590, 524, 494, 591), (553, 519, 488, 582), (592, 525, 524, 590), (554, 490, 489, 583), (556, 526, 525, 592), (564, 534, 520, 584), (586, 521, 495, 593), (561, 532, 502, 566), (557, 527, 521, 586), (566, 502, 503, 567), (558, 528, 496, 594), (540, 507, 506, 570), (567, 503, 523, 588), (595, 529, 497, 596), (541, 508, 476, 571), (568, 536, 504, 600), (559, 498, 529, 595), (542, 509, 477, 572), (601, 537, 536, 568), (597, 530, 531, 560), (573, 510, 478, 543), (600, 504, 526, 556), (598, 533, 532, 561), (574, 511, 479, 544), (602, 538, 528, 558), (593, 495, 499, 562), (575, 481, 480, 545), (599, 535, 538, 602), (589, 493, 500, 563), (576, 482, 512, 546), (594, 496, 527, 557), (585, 491, 534, 564), (577, 483, 513, 547), (603, 539, 505, 569), (571, 476, 507, 540), (578, 484, 514, 548), (569, 505, 530, 597), (572, 477, 508, 541), (579, 485, 515, 549), (591, 494, 533, 598), (543, 478, 509, 542), (580, 486, 516, 550), (596, 497, 501, 565), (544, 479, 510, 573), (581, 487, 517, 551), (563, 500, 539, 603), (545, 480, 511, 574), (582, 488, 518, 552), (562, 499, 537, 601), (565, 501, 535, 599), (583, 489, 519, 553), (546, 512, 481, 575), (584, 520, 490, 554), (547, 513, 482, 576), (570, 506, 491, 585), (548, 514, 483, 577), (610, 543, 542, 609), (640, 591, 598, 650), (650, 656, 657, 638, 637, 635, 604, 634, 653, 633, 632, 631, 630, 629, 628, 627, 626, 625, 624, 623, 622, 621, 620, 636, 642, 651, 660, 658, 659, 641, 639, 640), (654, 661, 644, 645, 643, 636, 620, 619, 618, 617, 616, 615, 614, 613, 612, 611, 610, 609, 608, 607, 606, 605, 604, 635, 652, 662, 649, 648, 646, 647, 655), (635, 589, 563, 652), (3, 0, 2, 5), (617, 576, 546, 616), (647, 596, 565, 655), (612, 544, 573, 611), (634, 585, 564, 653), (619, 577, 547, 618), (652, 563, 603, 662), (614, 545, 574, 613), (606, 571, 540, 605), (621, 578, 548, 620), (651, 562, 601, 660), (608, 572, 541, 607), (655, 565, 599, 654), (623, 579, 549, 622), (616, 546, 575, 615), (625, 580, 550, 624), (618, 547, 576, 617), (627, 581, 551, 626), (620, 548, 577, 619), (629, 582, 552, 628), (622, 549, 578, 621), (631, 583, 553, 630), (624, 550, 579, 623), (633, 584, 554, 632), (626, 551, 580, 625), (604, 570, 585, 634), (649, 560, 559, 648), (628, 552, 581, 627), (630, 553, 582, 629), (637, 587, 555, 635), (632, 554, 583, 631), (638, 588, 587, 637), (653, 564, 584, 633), (650, 561, 566, 656), (639, 590, 591, 640), (656, 566, 567, 657), (641, 592, 590, 639), (657, 567, 588, 638), (659, 556, 592, 641), (658, 568, 600, 659), (636, 586, 593, 642), (660, 601, 568, 658), (643, 557, 586, 636), (644, 558, 594, 645), (605, 540, 570, 604), (661, 602, 558, 644), (646, 595, 596, 647), (607, 541, 571, 606), (654, 599, 602, 661), (648, 559, 595, 646), (609, 542, 572, 608), (645, 594, 557, 643), (611, 573, 543, 610), (613, 574, 544, 612), (662, 569, 597, 649), (642, 593, 562, 651), (615, 575, 545, 614)])
me_cylinder_002.polygons.foreach_set('use_smooth', [True] * 699)
_uv = me_cylinder_002.uv_layers.new(name='UVMap')
_uv.uv.foreach_set('vector', [0.1378, 0.5, 0.1122, 0.9641, 0.1562, 0.9641, 0.4503, 0.9641, 0.4375, 0.9641, 0.4688, 0.9641, 0.5441, 0.9641, 0.5312, 0.9641, 0.5625, 0.9641, 0.0625, 0.9641, 0.03125, 0.9641, 0.0625, 0.9641, 0.3125, 1.0, 0.3438, 1.0, 0.3125, 1.0, 0.8125, 0.9641, 0.7812, 0.9641, 0.8125, 0.9641, 1.0, 0.9641, 0.9688, 0.9641, 1.0, 0.9641, 0.25, 1.0, 0.2812, 1.0, 0.25, 1.0, 0.25, 0.9641, 0.2188, 0.9641, 0.25, 0.9641, 0.1875, 1.0, 0.2188, 1.0, 0.1875, 1.0, 0.2812, 0.9641, 0.25, 0.9641, 0.2812, 0.9641, 0.125, 1.0, 0.1562, 1.0, 0.125, 1.0, 0.3125, 0.9641, 0.2812, 0.9641, 0.3125, 0.9641, 0.0625, 1.0, 0.09375, 1.0, 0.0625, 1.0, 0.5, 0.9641, 0.4688, 0.9641, 0.5, 0.9641, 0.1562, 0.9641, 0.125, 0.9641, 0.1562, 0.9641, 0.5312, 0.9641, 0.5, 0.9641, 0.5312, 0.9641, 0.125, 0.9641, 0.09375, 0.9641, 0.125, 0.9641, 0.5938, 0.9641, 0.5625, 0.9641, 0.5938, 0.9641, 0.9688, 1.0, 1.0, 1.0, 0.9688, 1.0, 0.09375, 0.9641, 0.0625, 0.9641, 0.09375, 0.9641, 0.75, 0.9641, 0.7188, 0.9641, 0.75, 0.9641, 0.9062, 1.0, 0.9375, 1.0, 0.9062, 1.0, 0.375, 0.9641, 0.3438, 0.9641, 0.375, 0.9641, 0.7812, 0.9641, 0.75, 0.9641, 0.7812, 0.9641, 0.8438, 1.0, 0.875, 1.0, 0.8438, 1.0, 0.4062, 0.9641, 0.375, 0.9641, 0.4062, 0.9641, 0.8438, 0.9641, 0.8125, 0.9641, 0.8438, 0.9641, 0.7812, 1.0, 0.8125, 1.0, 0.7812, 1.0, 0.3438, 0.9641, 0.3125, 0.9641, 0.3438, 0.9641, 0.1875, 0.9641, 0.1562, 0.9641, 0.1875, 0.9641, 0.7188, 1.0, 0.75, 1.0, 0.7188, 1.0, 0.625, 0.9641, 0.5938, 0.9641, 0.625, 0.9641, 0.4688, 0.9641, 0.4375, 0.9641, 0.4688, 0.9641, 0.6562, 1.0, 0.6875, 1.0, 0.6562, 1.0, 0.6562, 0.9641, 0.625, 0.9641, 0.6562, 0.9641, 0.9688, 0.9641, 0.9375, 0.9641, 0.9688, 0.9641, 0.5938, 1.0, 0.625, 1.0, 0.5938, 1.0, 0.5625, 0.9641, 0.5312, 0.9641, 0.5625, 0.9641, 0.03125, 1.0, 0.0625, 1.0, 0.03125, 1.0, 0.5312, 1.0, 0.5625, 1.0, 0.5312, 1.0, 0.9062, 0.9641, 0.875, 0.9641, 0.9062, 0.9641, 0.9375, 1.0, 0.9688, 1.0, 0.9375, 1.0, 0.4688, 1.0, 0.5, 1.0, 0.4688, 1.0, 0.875, 0.9641, 0.8438, 0.9641, 0.875, 0.9641, 0.875, 1.0, 0.9062, 1.0, 0.875, 1.0, 0.4062, 1.0, 0.4375, 1.0, 0.4062, 1.0, 0.2188, 0.9641, 0.1875, 0.9641, 0.2188, 0.9641, 0.8125, 1.0, 0.8438, 1.0, 0.8125, 1.0, 0.3438, 1.0, 0.375, 1.0, 0.3438, 1.0, 0.7188, 0.9641, 0.6875, 0.9641, 0.7188, 0.9641, 0.75, 1.0, 0.7812, 1.0, 0.75, 1.0, 0.2812, 1.0, 0.3125, 1.0, 0.2812, 1.0, 0.9375, 0.9641, 0.9062, 0.9641, 0.9375, 0.9641, 0.6875, 1.0, 0.7188, 1.0, 0.6875, 1.0, 0.2188, 1.0, 0.25, 1.0, 0.2188, 1.0, 0.4375, 0.9641, 0.4062, 0.9641, 0.4375, 0.9641, 0.6875, 0.9641, 0.6562, 0.9641, 0.6875, 0.9641, 0.1562, 1.0, 0.1875, 1.0, 0.1562, 1.0, 0.625, 1.0, 0.6562, 1.0, 0.625, 1.0, 0.09375, 1.0, 0.125, 1.0, 0.09375, 1.0, 0.5625, 1.0, 0.5938, 1.0, 0.5625, 1.0, 0.0, 1.0, 0.03125, 1.0, 0.0, 1.0, 0.5, 1.0, 0.5312, 1.0, 0.5, 1.0, 0.4375, 1.0, 0.4688, 1.0, 0.4375, 1.0, 0.375, 1.0, 0.4062, 1.0, 0.375, 1.0, 0.03125, 0.9641, 0.0, 0.9641, 0.03125, 0.9641, 0.0625, 0.9641, 0.08093, 0.9641, 0.09375, 0.9641, 0.7188, 0.9641, 0.7372, 0.9641, 0.75, 0.9641, 0.5938, 0.9641, 0.6122, 0.9641, 0.625, 0.9641, 0.5312, 0.9641, 0.5497, 0.9641, 0.5625, 0.9641, 0.8438, 0.9641, 0.8622, 0.9641, 0.875, 0.9641, 0.2188, 0.9641, 0.2372, 0.9641, 0.25, 0.9641, 0.9688, 0.9641, 0.9816, 0.9641, 1.0, 0.9641, 0.3125, 0.9641, 0.3253, 0.9641, 0.3438, 0.9641, 0.8125, 0.9641, 0.8253, 0.9641, 0.8438, 0.9641, 0.875, 0.9641, 0.8878, 0.9641, 0.9062, 0.9641, 0.1562, 0.9641, 0.1691, 0.9641, 0.1875, 0.9641, 0.9375, 0.5, 0.9688, 0.5, 0.9688, 1.0, 0.9375, 1.0, 0.9062, 0.5, 0.9375, 0.5, 0.9375, 1.0, 0.9062, 1.0, 0.875, 0.5, 0.9062, 0.5, 0.9062, 1.0, 0.875, 1.0, 0.8438, 0.5, 0.875, 0.5, 0.875, 1.0, 0.8438, 1.0, 0.8125, 0.5, 0.8438, 0.5, 0.8438, 1.0, 0.8125, 1.0, 0.7812, 0.5, 0.8125, 0.5, 0.8125, 1.0, 0.7812, 1.0, 0.75, 0.5, 0.7812, 0.5, 0.7812, 1.0, 0.75, 1.0, 0.7188, 0.5, 0.75, 0.5, 0.75, 1.0, 0.7188, 1.0, 0.6875, 0.5, 0.7188, 0.5, 0.7188, 1.0, 0.6875, 1.0, 0.6562, 0.5, 0.6875, 0.5, 0.6875, 1.0, 0.6562, 1.0, 0.625, 0.5, 0.6562, 0.5, 0.6562, 1.0, 0.625, 1.0, 0.5938, 0.5, 0.625, 0.5, 0.625, 1.0, 0.5938, 1.0, 0.5625, 0.5, 0.5938, 0.5, 0.5938, 1.0, 0.5625, 1.0, 0.5312, 0.5, 0.5625, 0.5, 0.5625, 1.0, 0.5312, 1.0, 0.5, 0.5, 0.5312, 0.5, 0.5312, 1.0, 0.5, 1.0, 0.4688, 0.5, 0.5, 0.5, 0.5, 1.0, 0.4688, 1.0, 0.4375, 0.5, 0.4688, 0.5, 0.4688, 1.0, 0.4375, 1.0, 0.4062, 0.5, 0.4375, 0.5, 0.4375, 1.0, 0.4062, 1.0, 0.375, 0.5, 0.4062, 0.5, 0.4062, 1.0, 0.375, 1.0, 0.3438, 0.5, 0.375, 0.5, 0.375, 1.0, 0.3438, 1.0, 0.3125, 0.5, 0.3438, 0.5, 0.3438, 1.0, 0.3125, 1.0, 0.2812, 0.5, 0.3125, 0.5, 0.3125, 1.0, 0.2812, 1.0, 0.25, 0.5, 0.2812, 0.5, 0.2812, 1.0, 0.25, 1.0, 0.2188, 0.5, 0.25, 0.5, 0.25, 1.0, 0.2188, 1.0, 0.1875, 0.5, 0.2188, 0.5, 0.2188, 1.0, 0.1875, 1.0, 0.1562, 0.5, 0.1875, 0.5, 0.1875, 1.0, 0.1562, 1.0, 0.125, 0.5, 0.1562, 0.5, 0.1562, 1.0, 0.125, 1.0, 0.09375, 0.5, 0.125, 0.5, 0.125, 1.0, 0.09375, 1.0, 0.0625, 0.5, 0.09375, 0.5, 0.09375, 1.0, 0.0625, 1.0, 0.9062, 1.0, 0.875, 1.0, 0.875, 1.0, 0.9062, 1.0, 0.7003, 0.9641, 0.6875, 0.9641, 0.7188, 0.9641, 0.03125, 0.5, 0.0625, 0.5, 0.0625, 1.0, 0.03125, 1.0, 0.0, 0.5, 0.03125, 0.5, 0.03125, 1.0, 0.0, 1.0, 0.5283, 0.1582, 0.5146, 0.2032, 0.51, 0.25, 0.5146, 0.2968, 0.5283, 0.3418, 0.5504, 0.3833, 0.5803, 0.4197, 0.6167, 0.4496, 0.6582, 0.4717, 0.7032, 0.4854, 0.75, 0.49, 0.7968, 0.4854, 0.8418, 0.4717, 0.8833, 0.4496, 0.9197, 0.4197, 0.9496, 0.3833, 0.9717, 0.3418, 0.9854, 0.2968, 0.99, 0.25, 0.9854, 0.2032, 0.9717, 0.1582, 0.9496, 0.1167, 0.9197, 0.08029, 0.8833, 0.05045, 0.8418, 0.02827, 0.7968, 0.01461, 0.75, 0.01, 0.7032, 0.01461, 0.6582, 0.02827, 0.6167, 0.05045, 0.5803, 0.08029, 0.5504, 0.1167, 0.9559, 0.9641, 1.0, 0.9641, 1.0, 0.5, 0.9503, 0.5, 0.9062, 0.9641, 0.9559, 0.9641, 0.9503, 0.5, 0.9062, 0.5, 0.875, 0.9641, 0.9062, 0.9641, 0.9062, 0.5, 0.8594, 0.5, 0.8438, 0.9641, 0.8594, 0.5, 0.7997, 0.5, 0.7941, 0.9641, 0.8594, 0.5, 0.8438, 0.9641, 0.875, 0.9641, 0.7941, 0.9641, 0.7997, 0.5, 0.75, 0.5, 0.75, 0.9641, 0.75, 0.9641, 0.75, 0.5, 0.7059, 0.5, 0.7003, 0.9641, 0.7003, 0.9641, 0.7059, 0.5, 0.6562, 0.5, 0.6562, 0.9641, 0.6562, 0.9641, 0.6562, 0.5, 0.6122, 0.5, 0.6066, 0.9641, 0.6066, 0.9641, 0.6122, 0.5, 0.5497, 0.5, 0.5441, 0.9641, 0.5441, 0.9641, 0.5497, 0.5, 0.5, 0.5, 0.5, 0.9641, 0.5, 0.9641, 0.5, 0.5, 0.4559, 0.5, 0.4503, 0.9641, 0.4503, 0.9641, 0.4559, 0.5, 0.4062, 0.5, 0.4062, 0.9641, 0.4062, 0.9641, 0.4062, 0.5, 0.375, 0.5, 0.3594, 0.9641, 0.2997, 0.9641, 0.3594, 0.9641, 0.3438, 0.5, 0.2941, 0.5, 0.375, 0.5, 0.3438, 0.5, 0.3594, 0.9641, 0.25, 0.9641, 0.2997, 0.9641, 0.2941, 0.5, 0.25, 0.5, 0.2059, 0.9641, 0.25, 0.9641, 0.25, 0.5, 0.2003, 0.5, 0.1562, 0.9641, 0.2059, 0.9641, 0.2003, 0.5, 0.1378, 0.5, 0.04968, 0.9641, 0.1122, 0.9641, 0.09375, 0.5, 0.04407, 0.5, 0.1378, 0.5, 0.09375, 0.5, 0.1122, 0.9641, 0.0, 0.9641, 0.04968, 0.9641, 0.04407, 0.5, 0.0, 0.5, 0.9798, 0.1847, 0.99, 0.25, 0.9773, 0.3234, 0.9346, 0.4015, 0.8833, 0.4496, 0.8234, 0.4773, 0.75, 0.49, 0.6847, 0.4798, 0.6167, 0.4496, 0.5681, 0.4048, 0.5227, 0.3234, 0.51, 0.25, 0.5202, 0.1847, 0.5504, 0.1167, 0.5803, 0.08029, 0.6167, 0.05045, 0.6847, 0.02021, 0.75, 0.01, 0.8234, 0.02267, 0.9048, 0.06805, 0.9496, 0.1167, 0.4375, 1.0, 0.4375, 1.0, 0.4688, 1.0, 0.4688, 1.0, 0.5, 1.0, 0.5, 1.0, 0.5312, 1.0, 0.5312, 1.0, 0.09375, 1.0, 0.0625, 1.0, 0.0625, 1.0, 0.09375, 1.0, 0.9688, 1.0, 0.9688, 1.0, 1.0, 1.0, 1.0, 1.0, 0.4375, 1.0, 0.4375, 1.0, 0.4688, 1.0, 0.4688, 1.0, 0.5625, 0.9641, 0.5938, 0.9641, 0.6066, 0.9641, 0.5441, 0.9641, 0.9375, 0.9641, 0.9559, 0.9641, 0.9062, 0.9641, 0.9062, 0.9641, 0.1875, 1.0, 0.1562, 1.0, 0.1562, 1.0, 0.1875, 1.0, 0.5312, 1.0, 0.5312, 1.0, 0.5625, 1.0, 0.5625, 1.0, 0.8125, 1.0, 0.8125, 1.0, 0.8438, 1.0, 0.8438, 1.0, 0.75, 0.9641, 0.75, 0.9641, 0.7003, 0.9641, 0.7188, 0.9641, 0.375, 1.0, 0.375, 1.0, 0.4062, 1.0, 0.4062, 1.0, 0.9375, 1.0, 0.9062, 1.0, 0.9062, 1.0, 0.9375, 1.0, 0.75, 0.9641, 0.7812, 0.9641, 0.7941, 0.9641, 0.75, 0.9641, 0.125, 1.0, 0.09375, 1.0, 0.09375, 1.0, 0.125, 1.0, 0.4688, 1.0, 0.4688, 1.0, 0.5, 1.0, 0.5, 1.0, 0.8438, 0.9641, 0.8438, 0.9641, 0.7941, 0.9641, 0.8125, 0.9641, 0.7812, 1.0, 0.75, 1.0, 0.75, 1.0, 0.7812, 1.0, 0.1875, 0.9641, 0.2059, 0.9641, 0.1562, 0.9641, 0.1562, 0.9641, 0.4062, 0.9641, 0.4375, 0.9641, 0.4503, 0.9641, 0.4062, 0.9641, 0.875, 1.0, 0.8438, 1.0, 0.8438, 1.0, 0.875, 1.0, 0.3438, 1.0, 0.3125, 1.0, 0.3125, 1.0, 0.3438, 1.0, 0.4062, 1.0, 0.4062, 1.0, 0.4375, 1.0, 0.4375, 1.0, 0.03125, 1.0, 0.0, 1.0, 0.0, 1.0, 0.03125, 1.0, 0.9559, 0.9641, 0.9375, 0.9641, 0.9688, 0.9641, 0.6875, 1.0, 0.6875, 1.0, 0.7188, 1.0, 0.7188, 1.0, 0.7941, 0.9641, 0.7812, 0.9641, 0.8125, 0.9641, 0.1562, 0.9641, 0.1562, 0.9641, 0.1122, 0.9641, 0.125, 0.9641, 0.8125, 1.0, 0.7812, 1.0, 0.7812, 1.0, 0.8125, 1.0, 0.1122, 0.9641, 0.09375, 0.9641, 0.125, 0.9641, 0.6875, 0.9641, 0.7003, 0.9641, 0.6562, 0.9641, 0.6562, 0.9641, 0.09375, 0.9641, 0.1122, 0.9641, 0.04968, 0.9641, 0.0625, 0.9641, 0.2812, 1.0, 0.25, 1.0, 0.25, 1.0, 0.2812, 1.0, 0.375, 1.0, 0.3438, 1.0, 0.3438, 1.0, 0.375, 1.0, 0.3594, 0.9641, 0.3438, 0.9641, 0.375, 0.9641, 0.0625, 1.0, 0.03125, 1.0, 0.03125, 1.0, 0.0625, 1.0, 0.03125, 0.9641, 0.04968, 0.9641, 0.0, 0.9641, 0.0, 0.9641, 0.4062, 0.9641, 0.4062, 0.9641, 0.3594, 0.9641, 0.375, 0.9641, 0.625, 1.0, 0.625, 1.0, 0.6562, 1.0, 0.6562, 1.0, 0.3438, 0.9641, 0.3594, 0.9641, 0.2997, 0.9641, 0.3125, 0.9641, 0.04968, 0.9641, 0.03125, 0.9641, 0.0625, 0.9641, 0.75, 1.0, 0.7188, 1.0, 0.7188, 1.0, 0.75, 1.0, 1.0, 0.9641, 1.0, 0.9641, 0.9559, 0.9641, 0.9688, 0.9641, 0.2188, 1.0, 0.1875, 1.0, 0.1875, 1.0, 0.2188, 1.0, 0.25, 0.9641, 0.25, 0.9641, 0.2059, 0.9641, 0.2188, 0.9641, 0.2812, 1.0, 0.2812, 1.0, 0.3125, 1.0, 0.3125, 1.0, 0.6066, 0.9641, 0.5938, 0.9641, 0.625, 0.9641, 0.2812, 0.9641, 0.2997, 0.9641, 0.25, 0.9641, 0.25, 0.9641, 0.6562, 0.9641, 0.6562, 0.9641, 0.6066, 0.9641, 0.625, 0.9641, 0.6562, 1.0, 0.6562, 1.0, 0.6875, 1.0, 0.6875, 1.0, 0.5625, 1.0, 0.5625, 1.0, 0.5938, 1.0, 0.5938, 1.0, 0.9688, 1.0, 0.9375, 1.0, 0.9375, 1.0, 0.9688, 1.0, 0.9062, 0.9641, 0.9062, 0.9641, 0.875, 0.9641, 0.875, 0.9641, 0.875, 0.9641, 0.875, 0.9641, 0.8438, 0.9641, 0.8438, 0.9641, 0.2997, 0.9641, 0.2812, 0.9641, 0.3125, 0.9641, 0.125, 1.0, 0.125, 1.0, 0.1562, 1.0, 0.1562, 1.0, 0.5, 1.0, 0.5, 1.0, 0.5312, 1.0, 0.5312, 1.0, 0.4688, 0.9641, 0.5, 0.9641, 0.5, 0.9641, 0.4503, 0.9641, 0.2188, 1.0, 0.2188, 1.0, 0.25, 1.0, 0.25, 1.0, 0.5938, 1.0, 0.5938, 1.0, 0.625, 1.0, 0.625, 1.0, 0.5312, 0.9641, 0.5441, 0.9641, 0.5, 0.9641, 0.5, 0.9641, 0.375, 1.0, 0.375, 1.0, 0.4062, 1.0, 0.4062, 1.0, 0.2059, 0.9641, 0.1875, 0.9641, 0.2188, 0.9641, 0.0625, 0.9641, 0.03125, 0.9641, 0.03125, 0.9641, 0.3125, 1.0, 0.3438, 1.0, 0.3438, 1.0, 0.03125, 0.9641, 0.03125, 0.9641, 0.0, 0.9641, 0.0, 0.9641, 0.3125, 1.0, 0.3125, 1.0, 0.3438, 1.0, 0.3438, 1.0, 0.0625, 0.9641, 0.0625, 0.9641, 0.03125, 0.9641, 0.03125, 0.9641, 0.8125, 0.9641, 0.8125, 0.9641, 0.7812, 0.9641, 0.7812, 0.9641, 1.0, 0.9641, 1.0, 0.9641, 0.9688, 0.9641, 0.9688, 0.9641, 0.25, 1.0, 0.25, 1.0, 0.2812, 1.0, 0.2812, 1.0, 0.25, 0.9641, 0.25, 0.9641, 0.2188, 0.9641, 0.2188, 0.9641, 0.1875, 1.0, 0.1875, 1.0, 0.2188, 1.0, 0.2188, 1.0, 0.2812, 0.9641, 0.2812, 0.9641, 0.25, 0.9641, 0.25, 0.9641, 0.125, 1.0, 0.125, 1.0, 0.1562, 1.0, 0.1562, 1.0, 0.3125, 0.9641, 0.3125, 0.9641, 0.2812, 0.9641, 0.2812, 0.9641, 0.0625, 1.0, 0.0625, 1.0, 0.09375, 1.0, 0.09375, 1.0, 0.5, 0.9641, 0.5, 0.9641, 0.4688, 0.9641, 0.4688, 0.9641, 0.1562, 0.9641, 0.1562, 0.9641, 0.125, 0.9641, 0.125, 0.9641, 0.5312, 0.9641, 0.5312, 0.9641, 0.5, 0.9641, 0.5, 0.9641, 0.125, 0.9641, 0.125, 0.9641, 0.09375, 0.9641, 0.09375, 0.9641, 0.5938, 0.9641, 0.5938, 0.9641, 0.5625, 0.9641, 0.5625, 0.9641, 0.9688, 1.0, 0.9688, 1.0, 1.0, 1.0, 1.0, 1.0, 0.09375, 0.9641, 0.09375, 0.9641, 0.0625, 0.9641, 0.0625, 0.9641, 0.75, 0.9641, 0.75, 0.9641, 0.7188, 0.9641, 0.7188, 0.9641, 0.9062, 1.0, 0.9062, 1.0, 0.9375, 1.0, 0.9375, 1.0, 0.375, 0.9641, 0.375, 0.9641, 0.3438, 0.9641, 0.3438, 0.9641, 0.7812, 0.9641, 0.7812, 0.9641, 0.75, 0.9641, 0.75, 0.9641, 0.8438, 1.0, 0.8438, 1.0, 0.875, 1.0, 0.875, 1.0, 0.4062, 0.9641, 0.4062, 0.9641, 0.375, 0.9641, 0.375, 0.9641, 0.8438, 0.9641, 0.8438, 0.9641, 0.8125, 0.9641, 0.8125, 0.9641, 0.7812, 1.0, 0.7812, 1.0, 0.8125, 1.0, 0.8125, 1.0, 0.3438, 0.9641, 0.3438, 0.9641, 0.3125, 0.9641, 0.3125, 0.9641, 0.1875, 0.9641, 0.1875, 0.9641, 0.1562, 0.9641, 0.1562, 0.9641, 0.7188, 1.0, 0.7188, 1.0, 0.75, 1.0, 0.75, 1.0, 0.625, 0.9641, 0.625, 0.9641, 0.5938, 0.9641, 0.5938, 0.9641, 0.4688, 0.9641, 0.4688, 0.9641, 0.4375, 0.9641, 0.4375, 0.9641, 0.6562, 1.0, 0.6562, 1.0, 0.6875, 1.0, 0.6875, 1.0, 0.6562, 0.9641, 0.6562, 0.9641, 0.625, 0.9641, 0.625, 0.9641, 0.9688, 0.9641, 0.9688, 0.9641, 0.9375, 0.9641, 0.9375, 0.9641, 0.5938, 1.0, 0.5938, 1.0, 0.625, 1.0, 0.625, 1.0, 0.5625, 0.9641, 0.5625, 0.9641, 0.5312, 0.9641, 0.5312, 0.9641, 0.03125, 1.0, 0.03125, 1.0, 0.0625, 1.0, 0.0625, 1.0, 0.5312, 1.0, 0.5312, 1.0, 0.5625, 1.0, 0.5625, 1.0, 0.9062, 0.9641, 0.9062, 0.9641, 0.875, 0.9641, 0.875, 0.9641, 0.9375, 1.0, 0.9375, 1.0, 0.9688, 1.0, 0.9688, 1.0, 0.4688, 1.0, 0.4688, 1.0, 0.5, 1.0, 0.5, 1.0, 0.875, 0.9641, 0.875, 0.9641, 0.8438, 0.9641, 0.8438, 0.9641, 0.875, 1.0, 0.875, 1.0, 0.9062, 1.0, 0.9062, 1.0, 0.4062, 1.0, 0.4062, 1.0, 0.4375, 1.0, 0.4375, 1.0, 0.2188, 0.9641, 0.2188, 0.9641, 0.1875, 0.9641, 0.1875, 0.9641, 0.8125, 1.0, 0.8125, 1.0, 0.8438, 1.0, 0.8438, 1.0, 0.3438, 1.0, 0.3438, 1.0, 0.375, 1.0, 0.375, 1.0, 0.7188, 0.9641, 0.7188, 0.9641, 0.6875, 0.9641, 0.6875, 0.9641, 0.75, 1.0, 0.75, 1.0, 0.7812, 1.0, 0.7812, 1.0, 0.2812, 1.0, 0.2812, 1.0, 0.3125, 1.0, 0.3125, 1.0, 0.9375, 0.9641, 0.9375, 0.9641, 0.9062, 0.9641, 0.9062, 0.9641, 0.6875, 1.0, 0.6875, 1.0, 0.7188, 1.0, 0.7188, 1.0, 0.2188, 1.0, 0.2188, 1.0, 0.25, 1.0, 0.25, 1.0, 0.4375, 0.9641, 0.4375, 0.9641, 0.4062, 0.9641, 0.4062, 0.9641, 0.6875, 0.9641, 0.6875, 0.9641, 0.6562, 0.9641, 0.6562, 0.9641, 0.1562, 1.0, 0.1562, 1.0, 0.1875, 1.0, 0.1875, 1.0, 0.625, 1.0, 0.625, 1.0, 0.6562, 1.0, 0.6562, 1.0, 0.09375, 1.0, 0.09375, 1.0, 0.125, 1.0, 0.125, 1.0, 0.5625, 1.0, 0.5625, 1.0, 0.5938, 1.0, 0.5938, 1.0, 0.0, 1.0, 0.0, 1.0, 0.03125, 1.0, 0.03125, 1.0, 0.2372, 0.9641, 0.2812, 0.9641, 0.2812, 0.9641, 0.25, 0.9641, 0.1875, 1.0, 0.1875, 1.0, 0.2188, 1.0, 0.2188, 1.0, 0.5312, 0.9641, 0.5497, 0.9641, 0.4872, 0.9641, 0.5, 0.9641, 0.8125, 0.9641, 0.7812, 0.9641, 0.7812, 0.9641, 1.0, 0.9641, 0.9688, 0.9641, 0.9688, 0.9641, 0.25, 1.0, 0.2812, 1.0, 0.2812, 1.0, 0.25, 0.9641, 0.2188, 0.9641, 0.2188, 0.9641, 0.1875, 1.0, 0.2188, 1.0, 0.2188, 1.0, 0.2812, 0.9641, 0.25, 0.9641, 0.25, 0.9641, 0.125, 1.0, 0.1562, 1.0, 0.1562, 1.0, 0.3125, 0.9641, 0.2812, 0.9641, 0.2812, 0.9641, 0.0625, 1.0, 0.09375, 1.0, 0.09375, 1.0, 0.5, 0.9641, 0.4688, 0.9641, 0.4688, 0.9641, 0.1562, 0.9641, 0.125, 0.9641, 0.125, 0.9641, 0.5312, 0.9641, 0.5, 0.9641, 0.5, 0.9641, 0.125, 0.9641, 0.09375, 0.9641, 0.09375, 0.9641, 0.5938, 0.9641, 0.5625, 0.9641, 0.5625, 0.9641, 0.9688, 1.0, 1.0, 1.0, 1.0, 1.0, 0.09375, 0.9641, 0.0625, 0.9641, 0.0625, 0.9641, 0.75, 0.9641, 0.7188, 0.9641, 0.7188, 0.9641, 0.9062, 1.0, 0.9375, 1.0, 0.9375, 1.0, 0.375, 0.9641, 0.3438, 0.9641, 0.3438, 0.9641, 0.7812, 0.9641, 0.75, 0.9641, 0.75, 0.9641, 0.8438, 1.0, 0.875, 1.0, 0.875, 1.0, 0.4062, 0.9641, 0.375, 0.9641, 0.375, 0.9641, 0.8438, 0.9641, 0.8125, 0.9641, 0.8125, 0.9641, 0.7812, 1.0, 0.8125, 1.0, 0.8125, 1.0, 0.3438, 0.9641, 0.3125, 0.9641, 0.3125, 0.9641, 0.1875, 0.9641, 0.1562, 0.9641, 0.1562, 0.9641, 0.7188, 1.0, 0.75, 1.0, 0.75, 1.0, 0.625, 0.9641, 0.5938, 0.9641, 0.5938, 0.9641, 0.4688, 0.9641, 0.4375, 0.9641, 0.4375, 0.9641, 0.6562, 1.0, 0.6875, 1.0, 0.6875, 1.0, 0.6562, 0.9641, 0.625, 0.9641, 0.625, 0.9641, 0.9688, 0.9641, 0.9375, 0.9641, 0.9375, 0.9641, 0.5938, 1.0, 0.625, 1.0, 0.625, 1.0, 0.5625, 0.9641, 0.5312, 0.9641, 0.5312, 0.9641, 0.03125, 1.0, 0.0625, 1.0, 0.0625, 1.0, 0.5312, 1.0, 0.5625, 1.0, 0.5625, 1.0, 0.9062, 0.9641, 0.875, 0.9641, 0.875, 0.9641, 0.9375, 1.0, 0.9688, 1.0, 0.9688, 1.0, 0.4688, 1.0, 0.5, 1.0, 0.5, 1.0, 0.875, 0.9641, 0.8438, 0.9641, 0.8438, 0.9641, 0.875, 1.0, 0.9062, 1.0, 0.9062, 1.0, 0.4062, 1.0, 0.4375, 1.0, 0.4375, 1.0, 0.2188, 0.9641, 0.1875, 0.9641, 0.1875, 0.9641, 0.8125, 1.0, 0.8438, 1.0, 0.8438, 1.0, 0.3438, 1.0, 0.375, 1.0, 0.375, 1.0, 0.7188, 0.9641, 0.6875, 0.9641, 0.6875, 0.9641, 0.75, 1.0, 0.7812, 1.0, 0.7812, 1.0, 0.2812, 1.0, 0.3125, 1.0, 0.3125, 1.0, 0.9375, 0.9641, 0.9062, 0.9641, 0.9062, 0.9641, 0.6875, 1.0, 0.7188, 1.0, 0.7188, 1.0, 0.2188, 1.0, 0.25, 1.0, 0.25, 1.0, 0.4375, 0.9641, 0.4062, 0.9641, 0.4062, 0.9641, 0.6875, 0.9641, 0.6562, 0.9641, 0.6562, 0.9641, 0.1562, 1.0, 0.1875, 1.0, 0.1875, 1.0, 0.625, 1.0, 0.6562, 1.0, 0.6562, 1.0, 0.09375, 1.0, 0.125, 1.0, 0.125, 1.0, 0.5625, 1.0, 0.5938, 1.0, 0.5938, 1.0, 0.0, 1.0, 0.03125, 1.0, 0.03125, 1.0, 0.5, 1.0, 0.5312, 1.0, 0.5312, 1.0, 0.4375, 1.0, 0.4688, 1.0, 0.4688, 1.0, 0.375, 1.0, 0.4062, 1.0, 0.4062, 1.0, 0.03125, 0.9641, 0.0, 0.9641, 0.0, 0.9641, 0.1562, 0.9641, 0.1747, 0.9641, 0.125, 0.9641, 0.125, 0.9641, 0.125, 1.0, 0.125, 1.0, 0.1562, 1.0, 0.1562, 1.0, 0.2812, 0.9641, 0.3309, 0.9641, 0.3125, 0.9641, 0.2812, 0.9641, 0.09375, 1.0, 0.0625, 1.0, 0.0625, 1.0, 0.09375, 1.0, 0.1747, 0.9641, 0.1562, 0.9641, 0.125, 0.9641, 0.125, 0.9641, 0.5, 0.9641, 0.4688, 0.9641, 0.4872, 0.9641, 0.5497, 0.9641, 0.5312, 0.9641, 0.5, 0.9641, 0.4872, 0.9641, 0.125, 0.9641, 0.125, 0.9641, 0.09375, 0.9641, 0.08093, 0.9641, 0.6122, 0.9641, 0.5938, 0.9641, 0.5625, 0.9641, 0.5497, 0.9641, 1.0, 1.0, 0.9688, 1.0, 0.9688, 1.0, 1.0, 1.0, 0.9062, 1.0, 0.9062, 1.0, 0.9375, 1.0, 0.9375, 1.0, 0.375, 0.9641, 0.375, 0.9641, 0.3438, 0.9641, 0.3309, 0.9641, 0.7372, 0.9641, 0.7997, 0.9641, 0.7812, 0.9641, 0.75, 0.9641, 0.875, 1.0, 0.8438, 1.0, 0.8438, 1.0, 0.875, 1.0, 0.4247, 0.9641, 0.4062, 0.9641, 0.375, 0.9641, 0.375, 0.9641, 0.7997, 0.9641, 0.8622, 0.9641, 0.8438, 0.9641, 0.8125, 0.9641, 0.7812, 1.0, 0.7812, 1.0, 0.8125, 1.0, 0.8125, 1.0, 0.7188, 1.0, 0.7188, 1.0, 0.75, 1.0, 0.75, 1.0, 0.3438, 0.9641, 0.3125, 0.9641, 0.3309, 0.9641, 0.1875, 0.9641, 0.1562, 0.9641, 0.1747, 0.9641, 0.4872, 0.9641, 0.4688, 0.9641, 0.4375, 0.9641, 0.4247, 0.9641, 0.6562, 1.0, 0.6562, 1.0, 0.6875, 1.0, 0.6875, 1.0, 0.6747, 0.9641, 0.6562, 0.9641, 0.625, 0.9641, 0.6122, 0.9641, 0.9872, 0.9641, 0.9688, 0.9641, 0.9375, 0.9641, 0.9247, 0.9641, 0.5938, 1.0, 0.5938, 1.0, 0.625, 1.0, 0.625, 1.0, 0.03125, 1.0, 0.03125, 1.0, 0.0625, 1.0, 0.0625, 1.0, 0.5625, 1.0, 0.5312, 1.0, 0.5312, 1.0, 0.5625, 1.0, 0.9247, 0.9641, 0.9062, 0.9641, 0.875, 0.9641, 0.8622, 0.9641, 0.9375, 1.0, 0.9375, 1.0, 0.9688, 1.0, 0.9688, 1.0, 0.5, 1.0, 0.4688, 1.0, 0.4688, 1.0, 0.5, 1.0, 0.9062, 1.0, 0.875, 1.0, 0.875, 1.0, 0.9062, 1.0, 0.4375, 1.0, 0.4062, 1.0, 0.4062, 1.0, 0.4375, 1.0, 0.2372, 0.9641, 0.2188, 0.9641, 0.1875, 0.9641, 0.1747, 0.9641, 0.8125, 1.0, 0.8125, 1.0, 0.8438, 1.0, 0.8438, 1.0, 0.375, 1.0, 0.3438, 1.0, 0.3438, 1.0, 0.375, 1.0, 0.7372, 0.9641, 0.7188, 0.9641, 0.6875, 0.9641, 0.6747, 0.9641, 0.7812, 1.0, 0.75, 1.0, 0.75, 1.0, 0.7812, 1.0, 0.2812, 1.0, 0.2812, 1.0, 0.3125, 1.0, 0.3125, 1.0, 0.7188, 1.0, 0.6875, 1.0, 0.6875, 1.0, 0.7188, 1.0, 0.9375, 0.9641, 0.9062, 0.9641, 0.9247, 0.9641, 0.25, 1.0, 0.2188, 1.0, 0.2188, 1.0, 0.25, 1.0, 0.1562, 1.0, 0.1562, 1.0, 0.1875, 1.0, 0.1875, 1.0, 0.4375, 0.9641, 0.4062, 0.9641, 0.4247, 0.9641, 0.6875, 0.9641, 0.6562, 0.9641, 0.6747, 0.9641, 0.625, 1.0, 0.625, 1.0, 0.6562, 1.0, 0.6562, 1.0, 0.125, 1.0, 0.09375, 1.0, 0.09375, 1.0, 0.125, 1.0, 0.5625, 1.0, 0.5625, 1.0, 0.5938, 1.0, 0.5938, 1.0, 0.0, 1.0, 0.0, 1.0, 0.03125, 1.0, 0.03125, 1.0, 0.5, 1.0, 0.5, 1.0, 0.5312, 1.0, 0.5312, 1.0, 0.4375, 1.0, 0.4375, 1.0, 0.4688, 1.0, 0.4688, 1.0, 0.4062, 1.0, 0.375, 1.0, 0.375, 1.0, 0.4062, 1.0, 0.03125, 0.9641, 0.03125, 0.9641, 0.0, 0.9641, 0.0, 0.9641, 0.3438, 1.0, 0.3125, 1.0, 0.3125, 1.0, 0.3438, 1.0, 0.08093, 0.9641, 0.0625, 0.9641, 0.03125, 0.9641, 0.03125, 0.9641, 0.25, 1.0, 0.25, 1.0, 0.2812, 1.0, 0.2812, 1.0, 0.8125, 0.9641, 0.7812, 0.9641, 0.7997, 0.9641, 1.0, 0.9641, 0.9688, 0.9641, 0.9872, 0.9641, 0.125, 0.9641, 0.125, 0.9641, 0.08093, 0.9641, 0.09375, 0.9641, 0.5938, 0.9641, 0.6122, 0.9641, 0.5497, 0.9641, 0.5625, 0.9641, 0.9688, 1.0, 0.9688, 1.0, 1.0, 1.0, 1.0, 1.0, 0.9062, 1.0, 0.9062, 1.0, 0.9375, 1.0, 0.9375, 1.0, 0.08093, 0.9641, 0.0625, 0.9641, 0.09375, 0.9641, 0.7372, 0.9641, 0.7188, 0.9641, 0.75, 0.9641, 0.375, 0.9641, 0.375, 0.9641, 0.3309, 0.9641, 0.3438, 0.9641, 0.7812, 0.9641, 0.7997, 0.9641, 0.7372, 0.9641, 0.75, 0.9641, 0.8438, 1.0, 0.8438, 1.0, 0.875, 1.0, 0.875, 1.0, 0.4062, 0.9641, 0.4247, 0.9641, 0.375, 0.9641, 0.375, 0.9641, 0.8438, 0.9641, 0.8622, 0.9641, 0.7997, 0.9641, 0.8125, 0.9641, 0.7812, 1.0, 0.7812, 1.0, 0.8125, 1.0, 0.8125, 1.0, 0.7188, 1.0, 0.7188, 1.0, 0.75, 1.0, 0.75, 1.0, 0.3309, 0.9641, 0.3125, 0.9641, 0.3438, 0.9641, 0.1747, 0.9641, 0.1562, 0.9641, 0.1875, 0.9641, 0.4688, 0.9641, 0.4872, 0.9641, 0.4247, 0.9641, 0.4375, 0.9641, 0.6122, 0.9641, 0.5938, 0.9641, 0.625, 0.9641, 0.6562, 1.0, 0.6562, 1.0, 0.6875, 1.0, 0.6875, 1.0, 0.6562, 0.9641, 0.6747, 0.9641, 0.6122, 0.9641, 0.625, 0.9641, 0.9688, 0.9641, 0.9872, 0.9641, 0.9247, 0.9641, 0.9375, 0.9641, 0.5938, 1.0, 0.5938, 1.0, 0.625, 1.0, 0.625, 1.0, 0.03125, 1.0, 0.03125, 1.0, 0.0625, 1.0, 0.0625, 1.0, 0.5497, 0.9641, 0.5312, 0.9641, 0.5625, 0.9641, 0.5312, 1.0, 0.5312, 1.0, 0.5625, 1.0, 0.5625, 1.0, 0.9062, 0.9641, 0.9247, 0.9641, 0.8622, 0.9641, 0.875, 0.9641, 0.9375, 1.0, 0.9375, 1.0, 0.9688, 1.0, 0.9688, 1.0, 0.4688, 1.0, 0.4688, 1.0, 0.5, 1.0, 0.5, 1.0, 0.875, 1.0, 0.875, 1.0, 0.9062, 1.0, 0.9062, 1.0, 0.8622, 0.9641, 0.8438, 0.9641, 0.875, 0.9641, 0.4062, 1.0, 0.4062, 1.0, 0.4375, 1.0, 0.4375, 1.0, 0.2188, 0.9641, 0.2372, 0.9641, 0.1747, 0.9641, 0.1875, 0.9641, 0.8125, 1.0, 0.8125, 1.0, 0.8438, 1.0, 0.8438, 1.0, 0.3438, 1.0, 0.3438, 1.0, 0.375, 1.0, 0.375, 1.0, 0.7188, 0.9641, 0.7372, 0.9641, 0.6747, 0.9641, 0.6875, 0.9641, 0.75, 1.0, 0.75, 1.0, 0.7812, 1.0, 0.7812, 1.0, 0.2812, 1.0, 0.2812, 1.0, 0.3125, 1.0, 0.3125, 1.0, 0.6875, 1.0, 0.6875, 1.0, 0.7188, 1.0, 0.7188, 1.0, 0.9247, 0.9641, 0.9062, 0.9641, 0.9375, 0.9641, 0.2188, 1.0, 0.2188, 1.0, 0.25, 1.0, 0.25, 1.0, 0.1562, 1.0, 0.1562, 1.0, 0.1875, 1.0, 0.1875, 1.0, 0.4247, 0.9641, 0.4062, 0.9641, 0.4375, 0.9641, 0.6747, 0.9641, 0.6562, 0.9641, 0.6875, 0.9641, 0.625, 1.0, 0.625, 1.0, 0.6562, 1.0, 0.6562, 1.0, 0.09375, 1.0, 0.09375, 1.0, 0.125, 1.0, 0.125, 1.0, 0.5625, 1.0, 0.5625, 1.0, 0.5938, 1.0, 0.5938, 1.0, 0.0, 1.0, 0.0, 1.0, 0.03125, 1.0, 0.03125, 1.0, 0.5, 1.0, 0.5, 1.0, 0.5312, 1.0, 0.5312, 1.0, 0.4375, 1.0, 0.4375, 1.0, 0.4688, 1.0, 0.4688, 1.0, 0.375, 1.0, 0.375, 1.0, 0.4062, 1.0, 0.4062, 1.0, 0.03125, 0.9641, 0.03125, 0.9641, 0.0, 0.9641, 0.0, 0.9641, 0.3125, 1.0, 0.3125, 1.0, 0.3438, 1.0, 0.3438, 1.0, 0.0625, 0.9641, 0.08093, 0.9641, 0.03125, 0.9641, 0.03125, 0.9641, 0.25, 1.0, 0.25, 1.0, 0.2812, 1.0, 0.2812, 1.0, 0.7997, 0.9641, 0.7812, 0.9641, 0.8125, 0.9641, 0.9872, 0.9641, 0.9688, 0.9641, 1.0, 0.9641, 0.1875, 1.0, 0.1875, 1.0, 0.2188, 1.0, 0.2188, 1.0, 0.2372, 0.9641, 0.2188, 0.9641, 0.25, 0.9641, 0.2812, 0.9641, 0.2812, 0.9641, 0.2372, 0.9641, 0.25, 0.9641, 0.125, 1.0, 0.125, 1.0, 0.1562, 1.0, 0.1562, 1.0, 0.3125, 0.9641, 0.3309, 0.9641, 0.2812, 0.9641, 0.2812, 0.9641, 0.0625, 1.0, 0.0625, 1.0, 0.09375, 1.0, 0.09375, 1.0, 0.4688, 0.9641, 0.4688, 0.9641, 0.4375, 0.9641, 0.4375, 0.9641, 0.4872, 0.9641, 0.4688, 0.9641, 0.5, 0.9641, 0.625, 0.9641, 0.625, 0.9641, 0.5938, 0.9641, 0.5938, 0.9641, 0.6562, 1.0, 0.6562, 1.0, 0.6875, 1.0, 0.6875, 1.0, 0.6562, 0.9641, 0.6562, 0.9641, 0.625, 0.9641, 0.625, 0.9641, 0.9688, 0.9641, 0.9688, 0.9641, 0.9375, 0.9641, 0.9375, 0.9641, 0.5938, 1.0, 0.5938, 1.0, 0.625, 1.0, 0.625, 1.0, 0.5625, 0.9641, 0.5625, 0.9641, 0.5312, 0.9641, 0.5312, 0.9641, 0.03125, 1.0, 0.03125, 1.0, 0.0625, 1.0, 0.0625, 1.0, 0.5312, 1.0, 0.5312, 1.0, 0.5625, 1.0, 0.5625, 1.0, 0.9062, 0.9641, 0.9062, 0.9641, 0.875, 0.9641, 0.875, 0.9641, 0.9375, 1.0, 0.9375, 1.0, 0.9688, 1.0, 0.9688, 1.0, 0.4688, 1.0, 0.4688, 1.0, 0.5, 1.0, 0.5, 1.0, 0.875, 0.9641, 0.875, 0.9641, 0.8438, 0.9641, 0.8438, 0.9641, 0.875, 1.0, 0.875, 1.0, 0.9062, 1.0, 0.9062, 1.0, 0.4062, 1.0, 0.4062, 1.0, 0.4375, 1.0, 0.4375, 1.0, 0.2188, 0.9641, 0.2188, 0.9641, 0.1875, 0.9641, 0.1875, 0.9641, 0.8125, 1.0, 0.8125, 1.0, 0.8438, 1.0, 0.8438, 1.0, 0.3438, 1.0, 0.3438, 1.0, 0.375, 1.0, 0.375, 1.0, 0.7188, 0.9641, 0.7188, 0.9641, 0.6875, 0.9641, 0.6875, 0.9641, 0.75, 1.0, 0.75, 1.0, 0.7812, 1.0, 0.7812, 1.0, 0.2812, 1.0, 0.2812, 1.0, 0.3125, 1.0, 0.3125, 1.0, 0.9375, 0.9641, 0.9375, 0.9641, 0.9062, 0.9641, 0.9062, 0.9641, 0.6875, 1.0, 0.6875, 1.0, 0.7188, 1.0, 0.7188, 1.0, 0.2188, 1.0, 0.2188, 1.0, 0.25, 1.0, 0.25, 1.0, 0.4375, 0.9641, 0.4375, 0.9641, 0.4062, 0.9641, 0.4062, 0.9641, 0.6875, 0.9641, 0.6875, 0.9641, 0.6562, 0.9641, 0.6562, 0.9641, 0.1562, 1.0, 0.1562, 1.0, 0.1875, 1.0, 0.1875, 1.0, 0.625, 1.0, 0.625, 1.0, 0.6562, 1.0, 0.6562, 1.0, 0.09375, 1.0, 0.09375, 1.0, 0.125, 1.0, 0.125, 1.0, 0.5625, 1.0, 0.5625, 1.0, 0.5938, 1.0, 0.5938, 1.0, 0.0, 1.0, 0.0, 1.0, 0.03125, 1.0, 0.03125, 1.0, 0.5, 1.0, 0.5, 1.0, 0.5312, 1.0, 0.5312, 1.0, 0.4375, 1.0, 0.4375, 1.0, 0.4688, 1.0, 0.4688, 1.0, 0.375, 1.0, 0.375, 1.0, 0.4062, 1.0, 0.4062, 1.0, 0.03125, 0.9641, 0.03125, 0.9641, 0.0, 0.9641, 0.0, 0.9641, 0.3125, 1.0, 0.3125, 1.0, 0.3438, 1.0, 0.3438, 1.0, 0.0625, 0.9641, 0.0625, 0.9641, 0.03125, 0.9641, 0.03125, 0.9641, 0.8125, 0.9641, 0.8125, 0.9641, 0.7812, 0.9641, 0.7812, 0.9641, 1.0, 0.9641, 1.0, 0.9641, 0.9688, 0.9641, 0.9688, 0.9641, 0.25, 1.0, 0.25, 1.0, 0.2812, 1.0, 0.2812, 1.0, 0.25, 0.9641, 0.25, 0.9641, 0.2188, 0.9641, 0.2188, 0.9641, 0.1875, 1.0, 0.1875, 1.0, 0.2188, 1.0, 0.2188, 1.0, 0.2812, 0.9641, 0.2812, 0.9641, 0.25, 0.9641, 0.25, 0.9641, 0.125, 1.0, 0.125, 1.0, 0.1562, 1.0, 0.1562, 1.0, 0.3125, 0.9641, 0.3125, 0.9641, 0.2812, 0.9641, 0.2812, 0.9641, 0.0625, 1.0, 0.0625, 1.0, 0.09375, 1.0, 0.09375, 1.0, 0.5, 0.9641, 0.5, 0.9641, 0.4688, 0.9641, 0.4688, 0.9641, 0.1562, 0.9641, 0.1562, 0.9641, 0.125, 0.9641, 0.125, 0.9641, 0.5312, 0.9641, 0.5312, 0.9641, 0.5, 0.9641, 0.5, 0.9641, 0.125, 0.9641, 0.125, 0.9641, 0.09375, 0.9641, 0.09375, 0.9641, 0.5938, 0.9641, 0.5938, 0.9641, 0.5625, 0.9641, 0.5625, 0.9641, 0.9688, 1.0, 0.9688, 1.0, 1.0, 1.0, 1.0, 1.0, 0.09375, 0.9641, 0.09375, 0.9641, 0.0625, 0.9641, 0.0625, 0.9641, 0.75, 0.9641, 0.75, 0.9641, 0.7188, 0.9641, 0.7188, 0.9641, 0.9062, 1.0, 0.9062, 1.0, 0.9375, 1.0, 0.9375, 1.0, 0.375, 0.9641, 0.375, 0.9641, 0.3438, 0.9641, 0.3438, 0.9641, 0.7812, 0.9641, 0.7812, 0.9641, 0.75, 0.9641, 0.75, 0.9641, 0.8438, 1.0, 0.8438, 1.0, 0.875, 1.0, 0.875, 1.0, 0.4062, 0.9641, 0.4062, 0.9641, 0.375, 0.9641, 0.375, 0.9641, 0.8438, 0.9641, 0.8438, 0.9641, 0.8125, 0.9641, 0.8125, 0.9641, 0.7812, 1.0, 0.7812, 1.0, 0.8125, 1.0, 0.8125, 1.0, 0.3438, 0.9641, 0.3438, 0.9641, 0.3125, 0.9641, 0.3125, 0.9641, 0.1875, 0.9641, 0.1875, 0.9641, 0.1562, 0.9641, 0.1562, 0.9641, 0.7188, 1.0, 0.7188, 1.0, 0.75, 1.0, 0.75, 1.0, 0.75, 1.0, 0.75, 1.0, 0.7812, 1.0, 0.7812, 1.0, 0.7188, 0.9641, 0.7188, 0.9641, 0.6875, 0.9641, 0.6875, 0.9641, 0.2812, 1.0, 0.2812, 1.0, 0.3125, 1.0, 0.3125, 1.0, 0.9375, 0.9641, 0.9375, 0.9641, 0.9062, 0.9641, 0.9062, 0.9641, 0.6875, 1.0, 0.6875, 1.0, 0.7188, 1.0, 0.7188, 1.0, 0.2188, 1.0, 0.2188, 1.0, 0.25, 1.0, 0.25, 1.0, 0.4375, 0.9641, 0.4375, 0.9641, 0.4062, 0.9641, 0.4062, 0.9641, 0.6875, 0.9641, 0.6875, 0.9641, 0.6562, 0.9641, 0.6562, 0.9641, 0.1562, 1.0, 0.1562, 1.0, 0.1875, 1.0, 0.1875, 1.0, 0.625, 1.0, 0.625, 1.0, 0.6562, 1.0, 0.6562, 1.0, 0.09375, 1.0, 0.09375, 1.0, 0.125, 1.0, 0.125, 1.0, 0.5625, 1.0, 0.5625, 1.0, 0.5938, 1.0, 0.5938, 1.0, 0.0, 1.0, 0.0, 1.0, 0.03125, 1.0, 0.03125, 1.0, 0.5, 1.0, 0.5, 1.0, 0.5312, 1.0, 0.5312, 1.0, 0.4375, 1.0, 0.4375, 1.0, 0.4688, 1.0, 0.4688, 1.0, 0.375, 1.0, 0.375, 1.0, 0.4062, 1.0, 0.4062, 1.0, 0.03125, 0.9641, 0.03125, 0.9641, 0.0, 0.9641, 0.0, 0.9641, 0.3125, 1.0, 0.3125, 1.0, 0.3438, 1.0, 0.3438, 1.0, 0.0625, 0.9641, 0.0625, 0.9641, 0.03125, 0.9641, 0.03125, 0.9641, 0.8125, 0.9641, 0.8125, 0.9641, 0.7812, 0.9641, 0.7812, 0.9641, 1.0, 0.9641, 1.0, 0.9641, 0.9688, 0.9641, 0.9688, 0.9641, 0.25, 1.0, 0.25, 1.0, 0.2812, 1.0, 0.2812, 1.0, 0.25, 0.9641, 0.25, 0.9641, 0.2188, 0.9641, 0.2188, 0.9641, 0.1875, 1.0, 0.1875, 1.0, 0.2188, 1.0, 0.2188, 1.0, 0.2812, 0.9641, 0.2812, 0.9641, 0.25, 0.9641, 0.25, 0.9641, 0.125, 1.0, 0.125, 1.0, 0.1562, 1.0, 0.1562, 1.0, 0.3125, 0.9641, 0.3125, 0.9641, 0.2812, 0.9641, 0.2812, 0.9641, 0.0625, 1.0, 0.0625, 1.0, 0.09375, 1.0, 0.09375, 1.0, 0.5, 0.9641, 0.5, 0.9641, 0.4688, 0.9641, 0.4688, 0.9641, 0.1562, 0.9641, 0.1562, 0.9641, 0.125, 0.9641, 0.125, 0.9641, 0.5312, 0.9641, 0.5312, 0.9641, 0.5, 0.9641, 0.5, 0.9641, 0.125, 0.9641, 0.125, 0.9641, 0.09375, 0.9641, 0.09375, 0.9641, 0.5938, 0.9641, 0.5938, 0.9641, 0.5625, 0.9641, 0.5625, 0.9641, 0.9688, 1.0, 0.9688, 1.0, 1.0, 1.0, 1.0, 1.0, 0.09375, 0.9641, 0.09375, 0.9641, 0.0625, 0.9641, 0.0625, 0.9641, 0.75, 0.9641, 0.75, 0.9641, 0.7188, 0.9641, 0.7188, 0.9641, 0.9062, 1.0, 0.9062, 1.0, 0.9375, 1.0, 0.9375, 1.0, 0.375, 0.9641, 0.375, 0.9641, 0.3438, 0.9641, 0.3438, 0.9641, 0.7812, 0.9641, 0.7812, 0.9641, 0.75, 0.9641, 0.75, 0.9641, 0.8438, 1.0, 0.8438, 1.0, 0.875, 1.0, 0.875, 1.0, 0.4062, 0.9641, 0.4062, 0.9641, 0.375, 0.9641, 0.375, 0.9641, 0.8438, 0.9641, 0.8438, 0.9641, 0.8125, 0.9641, 0.8125, 0.9641, 0.7812, 1.0, 0.7812, 1.0, 0.8125, 1.0, 0.8125, 1.0, 0.3438, 0.9641, 0.3438, 0.9641, 0.3125, 0.9641, 0.3125, 0.9641, 0.1875, 0.9641, 0.1875, 0.9641, 0.1562, 0.9641, 0.1562, 0.9641, 0.7188, 1.0, 0.7188, 1.0, 0.75, 1.0, 0.75, 1.0, 0.625, 0.9641, 0.625, 0.9641, 0.5938, 0.9641, 0.5938, 0.9641, 0.4688, 0.9641, 0.4688, 0.9641, 0.4375, 0.9641, 0.4375, 0.9641, 0.6562, 1.0, 0.6562, 1.0, 0.6875, 1.0, 0.6875, 1.0, 0.6562, 0.9641, 0.6562, 0.9641, 0.625, 0.9641, 0.625, 0.9641, 0.9688, 0.9641, 0.9688, 0.9641, 0.9375, 0.9641, 0.9375, 0.9641, 0.5938, 1.0, 0.5938, 1.0, 0.625, 1.0, 0.625, 1.0, 0.5625, 0.9641, 0.5625, 0.9641, 0.5312, 0.9641, 0.5312, 0.9641, 0.03125, 1.0, 0.03125, 1.0, 0.0625, 1.0, 0.0625, 1.0, 0.5312, 1.0, 0.5312, 1.0, 0.5625, 1.0, 0.5625, 1.0, 0.9062, 0.9641, 0.9062, 0.9641, 0.875, 0.9641, 0.875, 0.9641, 0.9375, 1.0, 0.9375, 1.0, 0.9688, 1.0, 0.9688, 1.0, 0.4688, 1.0, 0.4688, 1.0, 0.5, 1.0, 0.5, 1.0, 0.875, 0.9641, 0.875, 0.9641, 0.8438, 0.9641, 0.8438, 0.9641, 0.875, 1.0, 0.875, 1.0, 0.9062, 1.0, 0.9062, 1.0, 0.4062, 1.0, 0.4062, 1.0, 0.4375, 1.0, 0.4375, 1.0, 0.2188, 0.9641, 0.2188, 0.9641, 0.1875, 0.9641, 0.1875, 0.9641, 0.8125, 1.0, 0.8125, 1.0, 0.8438, 1.0, 0.8438, 1.0, 0.3438, 1.0, 0.3438, 1.0, 0.375, 1.0, 0.375, 1.0, 0.375, 1.0, 0.375, 1.0, 0.4062, 1.0, 0.4062, 1.0, 0.4375, 1.0, 0.4375, 1.0, 0.4688, 1.0, 0.4688, 1.0, 0.03125, 0.9641, 0.03125, 0.9641, 0.0, 0.9641, 0.0, 0.9641, 0.3125, 1.0, 0.3125, 1.0, 0.3438, 1.0, 0.3438, 1.0, 0.0625, 0.9641, 0.0625, 0.9641, 0.03125, 0.9641, 0.03125, 0.9641, 0.8125, 0.9641, 0.8125, 0.9641, 0.7812, 0.9641, 0.7812, 0.9641, 1.0, 0.9641, 1.0, 0.9641, 0.9688, 0.9641, 0.9688, 0.9641, 0.25, 1.0, 0.25, 1.0, 0.2812, 1.0, 0.2812, 1.0, 0.25, 0.9641, 0.25, 0.9641, 0.2188, 0.9641, 0.2188, 0.9641, 0.1875, 1.0, 0.1875, 1.0, 0.2188, 1.0, 0.2188, 1.0, 0.2812, 0.9641, 0.2812, 0.9641, 0.25, 0.9641, 0.25, 0.9641, 0.125, 1.0, 0.125, 1.0, 0.1562, 1.0, 0.1562, 1.0, 0.3125, 0.9641, 0.3125, 0.9641, 0.2812, 0.9641, 0.2812, 0.9641, 0.0625, 1.0, 0.0625, 1.0, 0.09375, 1.0, 0.09375, 1.0, 0.5, 0.9641, 0.5, 0.9641, 0.4688, 0.9641, 0.4688, 0.9641, 0.1562, 0.9641, 0.1562, 0.9641, 0.125, 0.9641, 0.125, 0.9641, 0.5312, 0.9641, 0.5312, 0.9641, 0.5, 0.9641, 0.5, 0.9641, 0.125, 0.9641, 0.125, 0.9641, 0.09375, 0.9641, 0.09375, 0.9641, 0.5938, 0.9641, 0.5938, 0.9641, 0.5625, 0.9641, 0.5625, 0.9641, 0.9688, 1.0, 0.9688, 1.0, 1.0, 1.0, 1.0, 1.0, 0.09375, 0.9641, 0.09375, 0.9641, 0.0625, 0.9641, 0.0625, 0.9641, 0.75, 0.9641, 0.75, 0.9641, 0.7188, 0.9641, 0.7188, 0.9641, 0.9062, 1.0, 0.9062, 1.0, 0.9375, 1.0, 0.9375, 1.0, 0.375, 0.9641, 0.375, 0.9641, 0.3438, 0.9641, 0.3438, 0.9641, 0.7812, 0.9641, 0.7812, 0.9641, 0.75, 0.9641, 0.75, 0.9641, 0.8438, 1.0, 0.8438, 1.0, 0.875, 1.0, 0.875, 1.0, 0.4062, 0.9641, 0.4062, 0.9641, 0.375, 0.9641, 0.375, 0.9641, 0.8438, 0.9641, 0.8438, 0.9641, 0.8125, 0.9641, 0.8125, 0.9641, 0.7812, 1.0, 0.7812, 1.0, 0.8125, 1.0, 0.8125, 1.0, 0.3438, 0.9641, 0.3438, 0.9641, 0.3125, 0.9641, 0.3125, 0.9641, 0.1875, 0.9641, 0.1875, 0.9641, 0.1562, 0.9641, 0.1562, 0.9641, 0.7188, 1.0, 0.7188, 1.0, 0.75, 1.0, 0.75, 1.0, 0.625, 0.9641, 0.625, 0.9641, 0.5938, 0.9641, 0.5938, 0.9641, 0.4688, 0.9641, 0.4688, 0.9641, 0.4375, 0.9641, 0.4375, 0.9641, 0.6562, 1.0, 0.6562, 1.0, 0.6875, 1.0, 0.6875, 1.0, 0.6562, 0.9641, 0.6562, 0.9641, 0.625, 0.9641, 0.625, 0.9641, 0.9688, 0.9641, 0.9688, 0.9641, 0.9375, 0.9641, 0.9375, 0.9641, 0.5938, 1.0, 0.5938, 1.0, 0.625, 1.0, 0.625, 1.0, 0.5625, 0.9641, 0.5625, 0.9641, 0.5312, 0.9641, 0.5312, 0.9641, 0.03125, 1.0, 0.03125, 1.0, 0.0625, 1.0, 0.0625, 1.0, 0.5312, 1.0, 0.5312, 1.0, 0.5625, 1.0, 0.5625, 1.0, 0.9062, 0.9641, 0.9062, 0.9641, 0.875, 0.9641, 0.875, 0.9641, 0.9375, 1.0, 0.9375, 1.0, 0.9688, 1.0, 0.9688, 1.0, 0.4688, 1.0, 0.4688, 1.0, 0.5, 1.0, 0.5, 1.0, 0.875, 0.9641, 0.875, 0.9641, 0.8438, 0.9641, 0.8438, 0.9641, 0.875, 1.0, 0.875, 1.0, 0.9062, 1.0, 0.9062, 1.0, 0.4062, 1.0, 0.4062, 1.0, 0.4375, 1.0, 0.4375, 1.0, 0.2188, 0.9641, 0.2188, 0.9641, 0.1875, 0.9641, 0.1875, 0.9641, 0.8125, 1.0, 0.8125, 1.0, 0.8438, 1.0, 0.8438, 1.0, 0.3438, 1.0, 0.3438, 1.0, 0.375, 1.0, 0.375, 1.0, 0.7188, 0.9641, 0.7188, 0.9641, 0.6875, 0.9641, 0.6875, 0.9641, 0.75, 1.0, 0.75, 1.0, 0.7812, 1.0, 0.7812, 1.0, 0.2812, 1.0, 0.2812, 1.0, 0.3125, 1.0, 0.3125, 1.0, 0.9375, 0.9641, 0.9375, 0.9641, 0.9062, 0.9641, 0.9062, 0.9641, 0.6875, 1.0, 0.6875, 1.0, 0.7188, 1.0, 0.7188, 1.0, 0.2188, 1.0, 0.2188, 1.0, 0.25, 1.0, 0.25, 1.0, 0.4375, 0.9641, 0.4375, 0.9641, 0.4062, 0.9641, 0.4062, 0.9641, 0.6875, 0.9641, 0.6875, 0.9641, 0.6562, 0.9641, 0.6562, 0.9641, 0.1562, 1.0, 0.1562, 1.0, 0.1875, 1.0, 0.1875, 1.0, 0.625, 1.0, 0.625, 1.0, 0.6562, 1.0, 0.6562, 1.0, 0.09375, 1.0, 0.09375, 1.0, 0.125, 1.0, 0.125, 1.0, 0.5625, 1.0, 0.5625, 1.0, 0.5938, 1.0, 0.5938, 1.0, 0.0, 1.0, 0.0, 1.0, 0.03125, 1.0, 0.03125, 1.0, 0.5, 1.0, 0.5, 1.0, 0.5312, 1.0, 0.5312, 1.0, 0.8125, 1.0, 0.8125, 1.0, 0.8438, 1.0, 0.8438, 1.0, 0.2188, 0.9641, 0.2188, 0.9641, 0.1875, 0.9641, 0.1691, 0.9641, 0.05613, 0.3581, 0.09231, 0.4077, 0.1261, 0.4354, 0.1647, 0.456, 0.2065, 0.4687, 0.2757, 0.4705, 0.25, 0.49, 0.2032, 0.4854, 0.1582, 0.4717, 0.1167, 0.4496, 0.08029, 0.4197, 0.05045, 0.3833, 0.02827, 0.3418, 0.01461, 0.2968, 0.01, 0.25, 0.01461, 0.2032, 0.02827, 0.1582, 0.05045, 0.1167, 0.08029, 0.08029, 0.1167, 0.05045, 0.1582, 0.02827, 0.2032, 0.01461, 0.25, 0.01, 0.25, 0.027, 0.2065, 0.03128, 0.1647, 0.04397, 0.1261, 0.06458, 0.09231, 0.09231, 0.05242, 0.1488, 0.03128, 0.2065, 0.027, 0.25, 0.03128, 0.2935, 0.4354, 0.1261, 0.4077, 0.09231, 0.3739, 0.06458, 0.3353, 0.04397, 0.2935, 0.03128, 0.25, 0.027, 0.25, 0.01, 0.2968, 0.01461, 0.3418, 0.02827, 0.3833, 0.05045, 0.4197, 0.08029, 0.4496, 0.1167, 0.4717, 0.1582, 0.4854, 0.2032, 0.49, 0.25, 0.4854, 0.2968, 0.4717, 0.3418, 0.4496, 0.3833, 0.4197, 0.4197, 0.3833, 0.4496, 0.3418, 0.4717, 0.2968, 0.4854, 0.25, 0.49, 0.2757, 0.4705, 0.3353, 0.456, 0.3938, 0.4191, 0.4476, 0.3512, 0.4687, 0.2935, 0.473, 0.25, 0.4687, 0.2065, 0.456, 0.1647, 0.9816, 0.9641, 0.9688, 0.9641, 0.9375, 0.9641, 0.9375, 0.9641, 0.9688, 0.5, 1.0, 0.5, 1.0, 1.0, 0.9688, 1.0, 0.5938, 1.0, 0.5938, 1.0, 0.625, 1.0, 0.625, 1.0, 0.7188, 0.9641, 0.7188, 0.9641, 0.6875, 0.9641, 0.6875, 0.9641, 0.75, 1.0, 0.75, 1.0, 0.7812, 1.0, 0.7812, 1.0, 0.03125, 1.0, 0.03125, 1.0, 0.0625, 1.0, 0.0625, 1.0, 0.5312, 1.0, 0.5312, 1.0, 0.5625, 1.0, 0.5625, 1.0, 0.9375, 0.9641, 0.9375, 0.9641, 0.9062, 0.9641, 0.8878, 0.9641, 0.6875, 1.0, 0.6875, 1.0, 0.7188, 1.0, 0.7188, 1.0, 0.9375, 1.0, 0.9375, 1.0, 0.9688, 1.0, 0.9688, 1.0, 0.4688, 1.0, 0.4688, 1.0, 0.5, 1.0, 0.5, 1.0, 0.4375, 0.9641, 0.4375, 0.9641, 0.4062, 0.9641, 0.4062, 0.9641, 0.875, 1.0, 0.875, 1.0, 0.9062, 1.0, 0.9062, 1.0, 0.6875, 0.9641, 0.6875, 0.9641, 0.6562, 0.9641, 0.6562, 0.9641, 0.4062, 1.0, 0.4062, 1.0, 0.4375, 1.0, 0.4375, 1.0, 0.625, 1.0, 0.625, 1.0, 0.6562, 1.0, 0.6562, 1.0, 0.3438, 1.0, 0.3438, 1.0, 0.375, 1.0, 0.375, 1.0, 0.5625, 1.0, 0.5625, 1.0, 0.5938, 1.0, 0.5938, 1.0, 0.2812, 1.0, 0.2812, 1.0, 0.3125, 1.0, 0.3125, 1.0, 0.5, 1.0, 0.5, 1.0, 0.5312, 1.0, 0.5312, 1.0, 0.2188, 1.0, 0.2188, 1.0, 0.25, 1.0, 0.25, 1.0, 0.4375, 1.0, 0.4375, 1.0, 0.4688, 1.0, 0.4688, 1.0, 0.1562, 1.0, 0.1562, 1.0, 0.1875, 1.0, 0.1875, 1.0, 0.375, 1.0, 0.375, 1.0, 0.4062, 1.0, 0.4062, 1.0, 0.09375, 1.0, 0.09375, 1.0, 0.125, 1.0, 0.125, 1.0, 0.3125, 1.0, 0.3125, 1.0, 0.3438, 1.0, 0.3438, 1.0, 0.0, 1.0, 0.0, 1.0, 0.03125, 1.0, 0.03125, 1.0, 0.8253, 0.9641, 0.8125, 0.9641, 0.7812, 0.9641, 0.7812, 0.9641, 0.25, 1.0, 0.25, 1.0, 0.2812, 1.0, 0.2812, 1.0, 0.1875, 1.0, 0.1875, 1.0, 0.2188, 1.0, 0.2188, 1.0, 0.03125, 0.9641, 0.03125, 0.9641, 0.0, 0.9641, 0.0, 0.9641, 0.125, 1.0, 0.125, 1.0, 0.1562, 1.0, 0.1562, 1.0, 0.0625, 0.9641, 0.0625, 0.9641, 0.03125, 0.9641, 0.03125, 0.9641, 0.0625, 1.0, 0.0625, 1.0, 0.09375, 1.0, 0.09375, 1.0, 0.1691, 0.9641, 0.1562, 0.9641, 0.125, 0.9641, 0.125, 0.9641, 0.25, 0.9641, 0.25, 0.9641, 0.2188, 0.9641, 0.2188, 0.9641, 0.125, 0.9641, 0.125, 0.9641, 0.09375, 0.9641, 0.09375, 0.9641, 0.2812, 0.9641, 0.2812, 0.9641, 0.25, 0.9641, 0.25, 0.9641, 0.09375, 0.9641, 0.09375, 0.9641, 0.0625, 0.9641, 0.0625, 0.9641, 0.3253, 0.9641, 0.3125, 0.9641, 0.2812, 0.9641, 0.2812, 0.9641, 0.375, 0.9641, 0.375, 0.9641, 0.3438, 0.9641, 0.3253, 0.9641, 0.5, 0.9641, 0.5, 0.9641, 0.4688, 0.9641, 0.4688, 0.9641, 0.4062, 0.9641, 0.4062, 0.9641, 0.375, 0.9641, 0.375, 0.9641, 0.5312, 0.9641, 0.5312, 0.9641, 0.5, 0.9641, 0.5, 0.9641, 0.5938, 0.9641, 0.5938, 0.9641, 0.5625, 0.9641, 0.5625, 0.9641, 0.9688, 1.0, 0.9688, 1.0, 1.0, 1.0, 1.0, 1.0, 0.625, 0.9641, 0.625, 0.9641, 0.5938, 0.9641, 0.5938, 0.9641, 0.75, 0.9641, 0.75, 0.9641, 0.7188, 0.9641, 0.7188, 0.9641, 0.9062, 1.0, 0.9062, 1.0, 0.9375, 1.0, 0.9375, 1.0, 0.6562, 0.9641, 0.6562, 0.9641, 0.625, 0.9641, 0.625, 0.9641, 0.7812, 0.9641, 0.7812, 0.9641, 0.75, 0.9641, 0.75, 0.9641, 0.8438, 1.0, 0.8438, 1.0, 0.875, 1.0, 0.875, 1.0, 0.5625, 0.9641, 0.5625, 0.9641, 0.5312, 0.9641, 0.5312, 0.9641, 0.7812, 1.0, 0.7812, 1.0, 0.8125, 1.0, 0.8125, 1.0, 0.7188, 1.0, 0.7188, 1.0, 0.75, 1.0, 0.75, 1.0, 0.8878, 0.9641, 0.875, 0.9641, 0.8438, 0.9641, 0.8253, 0.9641, 0.4688, 0.9641, 0.4688, 0.9641, 0.4375, 0.9641, 0.4375, 0.9641, 0.6562, 1.0, 0.6562, 1.0, 0.6875, 1.0, 0.6875, 1.0])
me_cylinder_002.update()

# ---- objects
ob_bucket = bpy.data.objects.new('Bucket', me_cylinder_002)

# ---- transforms, parenting, visibility, modifiers, constraints
ob_bucket.location = (0.147, 0.0, 0.5071)
ob_bucket.scale = (0.6042, 0.6042, 0.6042)
_m = ob_bucket.modifiers.new('Auto Smooth', 'NODES')
_m.node_group = ng_auto_smooth
_gi = [s.identifier for s in ng_auto_smooth.interface.items_tree if s.item_type == 'SOCKET' and s.in_out == 'INPUT']
_m[_gi[1]] = 0.5236  # Angle

# ---- collection membership
col_collection.objects.link(ob_bucket)

# ---- scene / render settings (as saved in the file)
scene.frame_start = 1; scene.frame_end = 250; scene.frame_set(1)
scene.render.engine = 'BLENDER_EEVEE_NEXT'
scene.cycles.sampling_pattern = 'TABULATED_SOBOL'
bpy.context.view_layer.update()

# ---- added for rendering (the .blend has no active camera and no usable light): camera, sun
cam_auto = bpy.data.cameras.new('AutoCamera')
cam_auto.lens = 50.0
cam_auto.sensor_width = 36.0
cam_auto.clip_end = 1000.0
ob_auto_camera = bpy.data.objects.new('AutoCamera', cam_auto)
scene.collection.objects.link(ob_auto_camera)
ob_auto_camera.location = (2.25256, -2.52667, 2.40954)
ob_auto_camera.rotation_euler = (1.09748, -7.21219e-08, 0.694738)
scene.camera = ob_auto_camera
light_auto_sun = bpy.data.lights.new('AutoSun', 'SUN')
light_auto_sun.energy = 3.0
light_auto_sun.angle = 0.0523599
ob_auto_sun = bpy.data.objects.new('AutoSun', light_auto_sun)
scene.collection.objects.link(ob_auto_sun)
ob_auto_sun.rotation_euler = (0.872665, 0.174533, 0.523599)
bpy.context.view_layer.update()
